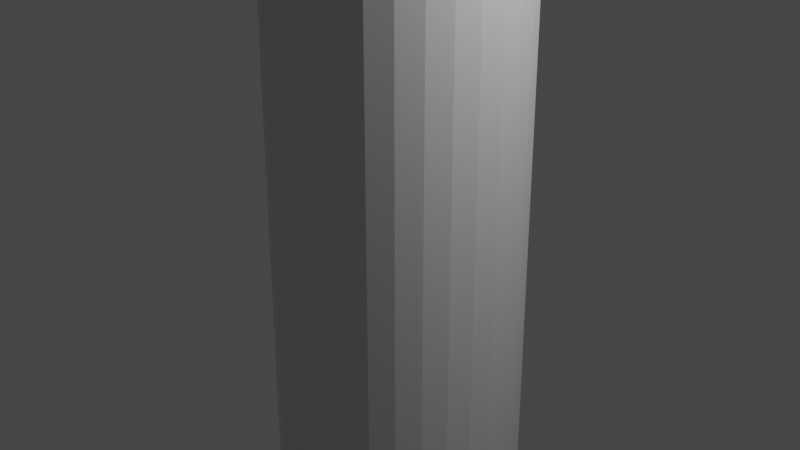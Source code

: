 # Source: Wind_Turbine.blend  (saved by Blender 3.4.6; exported with 4.5.12 LTS)
import bpy
from mathutils import Matrix  # noqa: F401  (used for matrix-valued properties, if any)

bpy.ops.wm.read_factory_settings(use_empty=True)
scene = bpy.context.scene
scene.name = 'Scene'

# ---- collections
col_collection = bpy.data.collections.new('Collection'); scene.collection.children.link(col_collection)

# ---- images (referenced by path relative to the original .blend; pixels are not part of the script)
import os
ASSET_DIR = os.environ.get("B2B_ASSET_DIR", "")  # directory of the original .blend (textures are referenced by path, not embedded)
HERE = os.path.dirname(os.path.abspath(__file__))  # packed textures are extracted next to this script under _unpacked/

def load_image(name, relpath, width, height, colorspace="sRGB"):
    """Load a texture the original file referenced (path relative to the .blend, or extracted next to this script)."""
    p = next((c for c in (os.path.join(HERE, relpath), os.path.join(ASSET_DIR, relpath)) if relpath and os.path.exists(c)), "")
    if p:
        img = bpy.data.images.load(p, check_existing=True)
        img.name = name
    else:  # same state as the original file: an image datablock whose file is absent (Cycles renders it pink)
        img = bpy.data.images.new(name, width, height)
        img.source = "FILE"
        img.filepath = "//" + (relpath or name)
    img.colorspace_settings.name = colorspace
    return img
img_door_8138_jpg = load_image('Door-8138.jpg', 'Door-8138.jpg', 1024, 1024, 'sRGB')

# ---- materials (node trees are filled in below, after node groups)
mat_material_002 = bpy.data.materials.new('Material.002')
mat_material_002.use_transparent_shadow = False
mat_material_002.roughness = 0.4885
mat_material_002.metallic = 0.3646
mat_material_001 = bpy.data.materials.new('Material.001')
mat_material_001.use_transparent_shadow = False

# ---- material node trees
mat_material_002.use_nodes = True; mat_material_002.node_tree.nodes.clear()
_N = mat_material_002.node_tree.nodes; _L = mat_material_002.node_tree.links
n0 = _N.new('ShaderNodeBsdfPrincipled'); n0.name = 'Principled BSDF'; n0.location = (10, 300)
n0.distribution = 'GGX'
n0.subsurface_method = 'RANDOM_WALK_SKIN'
n0.inputs[1].default_value = 0.3845
n0.inputs[2].default_value = 0.558
n0.inputs[3].default_value = 1.45
n0.inputs[13].default_value = 0.433
n0.inputs[27].default_value = (0.0, 0.0, 0.0, 1.0)
n0.inputs[28].default_value = 1.0
n1 = _N.new('ShaderNodeOutputMaterial'); n1.name = 'Material Output'; n1.location = (300, 300)
_L.new(n0.outputs[0], n1.inputs[0])
n1.is_active_output = True
mat_material_001.use_nodes = True; mat_material_001.node_tree.nodes.clear()
_N = mat_material_001.node_tree.nodes; _L = mat_material_001.node_tree.links
n0 = _N.new('ShaderNodeBsdfPrincipled'); n0.name = 'Principled BSDF'; n0.location = (10, 300)
n0.distribution = 'GGX'
n0.subsurface_method = 'RANDOM_WALK_SKIN'
n0.inputs[3].default_value = 1.45
n0.inputs[27].default_value = (0.0, 0.0, 0.0, 1.0)
n0.inputs[28].default_value = 1.0
n1 = _N.new('ShaderNodeOutputMaterial'); n1.name = 'Material Output'; n1.location = (300, 300)
n2 = _N.new('ShaderNodeTexImage'); n2.name = 'Image Texture'; n2.location = (-280, 271)
n2.image = img_door_8138_jpg
_L.new(n0.outputs[0], n1.inputs[0])
_L.new(n2.outputs[0], n0.inputs[0])
n1.is_active_output = True

# ---- world
world_world = bpy.data.worlds.new('World'); scene.world = world_world
world_world.use_nodes = True; world_world.node_tree.nodes.clear()
_N = world_world.node_tree.nodes; _L = world_world.node_tree.links
n0 = _N.new('ShaderNodeOutputWorld'); n0.name = 'World Output'; n0.location = (300, 300)
n1 = _N.new('ShaderNodeBackground'); n1.name = 'Background'; n1.location = (10, 300)
n1.inputs[0].default_value = (0.05088, 0.05088, 0.05088, 1.0)
_L.new(n1.outputs[0], n0.inputs[0])
n0.is_active_output = True
world_world.color = (0.05088, 0.05088, 0.05088)
world_world.use_sun_shadow = False
world_world.sun_shadow_jitter_overblur = 0.0

# ---- cameras
cam_camera = bpy.data.cameras.new('Camera')
cam_camera.clip_end = 100.0
cam_camera.ortho_scale = 7.314

# ---- lights
light_light = bpy.data.lights.new('Light', 'POINT')
light_light.transmission_factor = 0.0
light_light.energy = 1000.0
light_light.shadow_soft_size = 0.1
light_light.shadow_maximum_resolution = 0.006
light_light.use_absolute_resolution = True

# ---- meshes
me_cube_001 = bpy.data.meshes.new('Cube.001')
me_cube_001.from_pydata([(-1.0, -1.0, -1.0), (-1.0, -1.0, 1.0), (-1.0, 1.0, -1.0), (-1.0, 1.0, 1.0), (1.0, -0.3166, -1.0), (1.0, -0.3166, 1.0), (1.0, 0.3166, -1.0), (1.0, 0.3166, 1.0), (-1.0, -1.0, -0.4143), (-1.0, 1.0, -0.4143), (5.697, 0.3166, -0.4143), (5.697, -0.3166, -0.4143), (-1.0, -1.0, 0.7125), (-1.0, 1.0, 0.7125), (3.116, 0.3166, 0.7648), (3.116, -0.3166, 0.7648), (-0.3797, -0.3797, 1.019), (-0.3797, 0.3797, 1.019), (0.3797, 0.1202, 1.019), (0.3797, -0.1202, 1.019), (-0.1122, -0.1122, 1.028), (-0.1122, 0.1122, 1.028), (0.1122, 0.1122, 1.028), (0.1122, -0.1122, 1.028)], [], [(12, 1, 3, 13), (13, 3, 7, 14), (14, 7, 5, 15), (15, 5, 1, 12), (2, 6, 4, 0), (3, 1, 16, 17), (4, 11, 8, 0), (6, 10, 11, 4), (2, 9, 10, 6), (0, 8, 9, 2), (11, 15, 12, 8), (10, 14, 15, 11), (9, 13, 14, 10), (8, 12, 13, 9), (16, 19, 23, 20), (1, 5, 19, 16), (7, 3, 17, 18), (5, 7, 18, 19), (22, 21, 20, 23), (18, 17, 21, 22), (19, 18, 22, 23), (17, 16, 20, 21)])
_uv = me_cube_001.uv_layers.new(name='UVMap')
_uv.uv.foreach_set('vector', [0.5891, 0.0, 0.625, 0.0, 0.625, 0.25, 0.5891, 0.25, 0.5891, 0.25, 0.625, 0.25, 0.625, 0.5, 0.5891, 0.5, 0.5891, 0.5, 0.625, 0.5, 0.625, 0.75, 0.5891, 0.75, 0.5891, 0.75, 0.625, 0.75, 0.625, 1.0, 0.5891, 1.0, 0.125, 0.5, 0.375, 0.5, 0.375, 0.75, 0.125, 0.75, 0.625, 0.25, 0.625, 0.0, 0.625, 0.0, 0.625, 0.25, 0.375, 0.75, 0.4482, 0.75, 0.4482, 1.0, 0.375, 1.0, 0.375, 0.5, 0.4482, 0.5, 0.4482, 0.75, 0.375, 0.75, 0.375, 0.25, 0.4482, 0.25, 0.4482, 0.5, 0.375, 0.5, 0.375, 0.0, 0.4482, 0.0, 0.4482, 0.25, 0.375, 0.25, 0.4482, 0.75, 0.5891, 0.75, 0.5891, 1.0, 0.4482, 1.0, 0.4482, 0.5, 0.5891, 0.5, 0.5891, 0.75, 0.4482, 0.75, 0.4482, 0.25, 0.5891, 0.25, 0.5891, 0.5, 0.4482, 0.5, 0.4482, 0.0, 0.5891, 0.0, 0.5891, 0.25, 0.4482, 0.25, 0.625, 1.0, 0.625, 0.75, 0.625, 0.75, 0.625, 1.0, 0.625, 1.0, 0.625, 0.75, 0.625, 0.75, 0.625, 1.0, 0.625, 0.5, 0.625, 0.25, 0.625, 0.25, 0.625, 0.5, 0.625, 0.75, 0.625, 0.5, 0.625, 0.5, 0.625, 0.75, 0.625, 0.5, 0.875, 0.5, 0.875, 0.75, 0.625, 0.75, 0.625, 0.5, 0.625, 0.25, 0.625, 0.25, 0.625, 0.5, 0.625, 0.75, 0.625, 0.5, 0.625, 0.5, 0.625, 0.75, 0.625, 0.25, 0.625, 0.0, 0.625, 0.0, 0.625, 0.25])
me_cube_001.materials.append(mat_material_002)
me_cube_001.update()
me_cube_002 = bpy.data.meshes.new('Cube.002')
me_cube_002.from_pydata([(-0.45, -0.45, -1.0), (-0.45, -1.0, -0.45), (-1.0, -0.45, -0.45), (-0.45, -0.5573, -0.9894), (-0.45, -0.6605, -0.9581), (-0.45, -0.7556, -0.9073), (-0.45, -0.8389, -0.8389), (-0.5573, -0.45, -0.9894), (-0.5606, -0.562, -0.977), (-0.5608, -0.666, -0.9435), (-0.5598, -0.7559, -0.8937), (-0.5592, -0.8309, -0.8314), (-0.6605, -0.45, -0.9581), (-0.6657, -0.562, -0.9434), (-0.6629, -0.6634, -0.91), (-0.6565, -0.7459, -0.8651), (-0.6528, -0.8115, -0.8116), (-0.7556, -0.45, -0.9073), (-0.7565, -0.5605, -0.8931), (-0.746, -0.6568, -0.8649), (-0.731, -0.731, -0.8302), (-0.723, -0.7876, -0.7876), (-0.7675, -0.7675, -0.7675), (-0.5573, -0.9894, -0.45), (-0.6605, -0.9581, -0.45), (-0.7556, -0.9073, -0.45), (-0.8389, -0.8389, -0.45), (-0.45, -0.9894, -0.5573), (-0.562, -0.977, -0.5606), (-0.666, -0.9435, -0.5608), (-0.7559, -0.8937, -0.5598), (-0.8309, -0.8314, -0.5592), (-0.45, -0.9581, -0.6605), (-0.562, -0.9434, -0.6657), (-0.6634, -0.91, -0.6629), (-0.7459, -0.8651, -0.6565), (-0.8115, -0.8116, -0.6528), (-0.45, -0.9073, -0.7556), (-0.5605, -0.8931, -0.7565), (-0.6568, -0.8649, -0.746), (-0.731, -0.8302, -0.731), (-0.7876, -0.7876, -0.723), (-0.9894, -0.45, -0.5573), (-0.9581, -0.45, -0.6605), (-0.9073, -0.45, -0.7556), (-0.8389, -0.45, -0.8389), (-0.9894, -0.5573, -0.45), (-0.977, -0.5606, -0.562), (-0.9435, -0.5608, -0.666), (-0.8937, -0.5598, -0.7559), (-0.8314, -0.5592, -0.8309), (-0.9581, -0.6605, -0.45), (-0.9434, -0.6657, -0.562), (-0.91, -0.6629, -0.6634), (-0.8651, -0.6565, -0.7459), (-0.8116, -0.6528, -0.8115), (-0.9073, -0.7556, -0.45), (-0.8931, -0.7565, -0.5605), (-0.8649, -0.746, -0.6568), (-0.8302, -0.731, -0.731), (-0.7876, -0.723, -0.7876), (-0.45, -1.0, 0.45), (-0.45, -0.45, 1.0), (-1.0, -0.45, 0.45), (-0.45, -0.9894, 0.5573), (-0.45, -0.9581, 0.6605), (-0.45, -0.9073, 0.7556), (-0.45, -0.8389, 0.8389), (-0.5573, -0.9894, 0.45), (-0.5606, -0.977, 0.562), (-0.5608, -0.9435, 0.666), (-0.5598, -0.8937, 0.7559), (-0.5592, -0.8314, 0.8309), (-0.6605, -0.9581, 0.45), (-0.6657, -0.9434, 0.562), (-0.6629, -0.91, 0.6634), (-0.6565, -0.8651, 0.7459), (-0.6528, -0.8116, 0.8115), (-0.7556, -0.9073, 0.45), (-0.7565, -0.8931, 0.5605), (-0.746, -0.8649, 0.6568), (-0.731, -0.8302, 0.731), (-0.723, -0.7876, 0.7876), (-0.7675, -0.7675, 0.7675), (-0.5573, -0.45, 0.9894), (-0.6605, -0.45, 0.9581), (-0.7556, -0.45, 0.9073), (-0.8389, -0.45, 0.8389), (-0.45, -0.5573, 0.9894), (-0.562, -0.5606, 0.977), (-0.666, -0.5608, 0.9435), (-0.7559, -0.5598, 0.8937), (-0.8309, -0.5592, 0.8314), (-0.45, -0.6605, 0.9581), (-0.562, -0.6657, 0.9434), (-0.6634, -0.6629, 0.91), (-0.7459, -0.6565, 0.8651), (-0.8115, -0.6528, 0.8116), (-0.45, -0.7556, 0.9073), (-0.5605, -0.7565, 0.8931), (-0.6568, -0.746, 0.8649), (-0.731, -0.731, 0.8302), (-0.7876, -0.723, 0.7876), (-0.9894, -0.5573, 0.45), (-0.9581, -0.6605, 0.45), (-0.9073, -0.7556, 0.45), (-0.8389, -0.8389, 0.45), (-0.9894, -0.45, 0.5573), (-0.977, -0.562, 0.5606), (-0.9435, -0.666, 0.5608), (-0.8937, -0.7559, 0.5598), (-0.8314, -0.8309, 0.5592), (-0.9581, -0.45, 0.6605), (-0.9434, -0.562, 0.6657), (-0.91, -0.6634, 0.6629), (-0.8651, -0.7459, 0.6565), (-0.8116, -0.8115, 0.6528), (-0.9073, -0.45, 0.7556), (-0.8931, -0.5605, 0.7565), (-0.8649, -0.6568, 0.746), (-0.8302, -0.731, 0.731), (-0.7876, -0.7876, 0.723), (-0.45, 0.45, -1.0), (-1.0, 0.45, -0.45), (-0.45, 1.0, -0.45), (-0.5573, 0.45, -0.9894), (-0.6605, 0.45, -0.9581), (-0.7556, 0.45, -0.9073), (-0.8389, 0.45, -0.8389), (-0.45, 0.5573, -0.9894), (-0.562, 0.5606, -0.977), (-0.666, 0.5608, -0.9435), (-0.7559, 0.5598, -0.8937), (-0.8309, 0.5592, -0.8314), (-0.45, 0.6605, -0.9581), (-0.562, 0.6657, -0.9434), (-0.6634, 0.6629, -0.91), (-0.7459, 0.6565, -0.8651), (-0.8115, 0.6528, -0.8116), (-0.45, 0.7556, -0.9073), (-0.5605, 0.7565, -0.8931), (-0.6568, 0.746, -0.8649), (-0.731, 0.731, -0.8302), (-0.7876, 0.723, -0.7876), (-0.7675, 0.7675, -0.7675), (-0.9894, 0.5573, -0.45), (-0.9581, 0.6605, -0.45), (-0.9073, 0.7556, -0.45), (-0.8389, 0.8389, -0.45), (-0.9894, 0.45, -0.5573), (-0.977, 0.562, -0.5606), (-0.9435, 0.666, -0.5608), (-0.8937, 0.7559, -0.5598), (-0.8314, 0.8309, -0.5592), (-0.9581, 0.45, -0.6605), (-0.9434, 0.562, -0.6657), (-0.91, 0.6634, -0.6629), (-0.8651, 0.7459, -0.6565), (-0.8116, 0.8115, -0.6528), (-0.9073, 0.45, -0.7556), (-0.8931, 0.5605, -0.7565), (-0.8649, 0.6568, -0.746), (-0.8302, 0.731, -0.731), (-0.7876, 0.7876, -0.723), (-0.45, 0.9894, -0.5573), (-0.45, 0.9581, -0.6605), (-0.45, 0.9073, -0.7556), (-0.45, 0.8389, -0.8389), (-0.5573, 0.9894, -0.45), (-0.5606, 0.977, -0.562), (-0.5608, 0.9435, -0.666), (-0.5598, 0.8937, -0.7559), (-0.5592, 0.8314, -0.8309), (-0.6605, 0.9581, -0.45), (-0.6657, 0.9434, -0.562), (-0.6629, 0.91, -0.6634), (-0.6565, 0.8651, -0.7459), (-0.6528, 0.8116, -0.8115), (-0.7556, 0.9073, -0.45), (-0.7565, 0.8931, -0.5605), (-0.746, 0.8649, -0.6568), (-0.731, 0.8302, -0.731), (-0.723, 0.7876, -0.7876), (-0.45, 0.45, 1.0), (-0.45, 1.0, 0.45), (-1.0, 0.45, 0.45), (-0.45, 0.5573, 0.9894), (-0.45, 0.6605, 0.9581), (-0.45, 0.7556, 0.9073), (-0.45, 0.8389, 0.8389), (-0.5573, 0.45, 0.9894), (-0.5606, 0.562, 0.977), (-0.5608, 0.666, 0.9435), (-0.5598, 0.7559, 0.8937), (-0.5592, 0.8309, 0.8314), (-0.6605, 0.45, 0.9581), (-0.6657, 0.562, 0.9434), (-0.6629, 0.6634, 0.91), (-0.6565, 0.7459, 0.8651), (-0.6528, 0.8115, 0.8116), (-0.7556, 0.45, 0.9073), (-0.7565, 0.5605, 0.8931), (-0.746, 0.6568, 0.8649), (-0.731, 0.731, 0.8302), (-0.723, 0.7876, 0.7876), (-0.7675, 0.7675, 0.7675), (-0.5573, 0.9894, 0.45), (-0.6605, 0.9581, 0.45), (-0.7556, 0.9073, 0.45), (-0.8389, 0.8389, 0.45), (-0.45, 0.9894, 0.5573), (-0.562, 0.977, 0.5606), (-0.666, 0.9435, 0.5608), (-0.7559, 0.8937, 0.5598), (-0.8309, 0.8314, 0.5592), (-0.45, 0.9581, 0.6605), (-0.562, 0.9434, 0.6657), (-0.6634, 0.91, 0.6629), (-0.7459, 0.8651, 0.6565), (-0.8115, 0.8116, 0.6528), (-0.45, 0.9073, 0.7556), (-0.5605, 0.8931, 0.7565), (-0.6568, 0.8649, 0.746), (-0.731, 0.8302, 0.731), (-0.7876, 0.7876, 0.723), (-0.9894, 0.45, 0.5573), (-0.9581, 0.45, 0.6605), (-0.9073, 0.45, 0.7556), (-0.8389, 0.45, 0.8389), (-0.9894, 0.5573, 0.45), (-0.977, 0.5606, 0.562), (-0.9435, 0.5608, 0.666), (-0.8937, 0.5598, 0.7559), (-0.8314, 0.5592, 0.8309), (-0.9581, 0.6605, 0.45), (-0.9434, 0.6657, 0.562), (-0.91, 0.6629, 0.6634), (-0.8651, 0.6565, 0.7459), (-0.8116, 0.6528, 0.8115), (-0.9073, 0.7556, 0.45), (-0.8931, 0.7565, 0.5605), (-0.8649, 0.746, 0.6568), (-0.8302, 0.731, 0.731), (-0.7876, 0.723, 0.7876), (0.45, -0.45, -1.0), (1.0, -0.45, -0.45), (0.45, -1.0, -0.45), (0.5573, -0.45, -0.9894), (0.6605, -0.45, -0.9581), (0.7556, -0.45, -0.9073), (0.8389, -0.45, -0.8389), (0.45, -0.5573, -0.9894), (0.562, -0.5606, -0.977), (0.666, -0.5608, -0.9435), (0.7559, -0.5598, -0.8937), (0.8309, -0.5592, -0.8314), (0.45, -0.6605, -0.9581), (0.562, -0.6657, -0.9434), (0.6634, -0.6629, -0.91), (0.7459, -0.6565, -0.8651), (0.8115, -0.6528, -0.8116), (0.45, -0.7556, -0.9073), (0.5605, -0.7565, -0.8931), (0.6568, -0.746, -0.8649), (0.731, -0.731, -0.8302), (0.7876, -0.723, -0.7876), (0.7675, -0.7675, -0.7675), (0.9894, -0.5573, -0.45), (0.9581, -0.6605, -0.45), (0.9073, -0.7556, -0.45), (0.8389, -0.8389, -0.45), (0.9894, -0.45, -0.5573), (0.977, -0.562, -0.5606), (0.9435, -0.666, -0.5608), (0.8937, -0.7559, -0.5598), (0.8314, -0.8309, -0.5592), (0.9581, -0.45, -0.6605), (0.9434, -0.562, -0.6657), (0.91, -0.6634, -0.6629), (0.8651, -0.7459, -0.6565), (0.8116, -0.8115, -0.6528), (0.9073, -0.45, -0.7556), (0.8931, -0.5605, -0.7565), (0.8649, -0.6568, -0.746), (0.8302, -0.731, -0.731), (0.7876, -0.7876, -0.723), (0.45, -0.9894, -0.5573), (0.45, -0.9581, -0.6605), (0.45, -0.9073, -0.7556), (0.45, -0.8389, -0.8389), (0.5573, -0.9894, -0.45), (0.5606, -0.977, -0.562), (0.5608, -0.9435, -0.666), (0.5598, -0.8937, -0.7559), (0.5592, -0.8314, -0.8309), (0.6605, -0.9581, -0.45), (0.6657, -0.9434, -0.562), (0.6629, -0.91, -0.6634), (0.6565, -0.8651, -0.7459), (0.6528, -0.8116, -0.8115), (0.7556, -0.9073, -0.45), (0.7565, -0.8931, -0.5605), (0.746, -0.8649, -0.6568), (0.731, -0.8302, -0.731), (0.723, -0.7876, -0.7876), (0.45, -0.45, 1.0), (0.45, -1.0, 0.45), (1.0, -0.45, 0.45), (0.45, -0.5573, 0.9894), (0.45, -0.6605, 0.9581), (0.45, -0.7556, 0.9073), (0.45, -0.8389, 0.8389), (0.5573, -0.45, 0.9894), (0.5606, -0.562, 0.977), (0.5608, -0.666, 0.9435), (0.5598, -0.7559, 0.8937), (0.5592, -0.8309, 0.8314), (0.6605, -0.45, 0.9581), (0.6657, -0.562, 0.9434), (0.6629, -0.6634, 0.91), (0.6565, -0.7459, 0.8651), (0.6528, -0.8115, 0.8116), (0.7556, -0.45, 0.9073), (0.7565, -0.5605, 0.8931), (0.746, -0.6568, 0.8649), (0.731, -0.731, 0.8302), (0.723, -0.7876, 0.7876), (0.7675, -0.7675, 0.7675), (0.5573, -0.9894, 0.45), (0.6605, -0.9581, 0.45), (0.7556, -0.9073, 0.45), (0.8389, -0.8389, 0.45), (0.45, -0.9894, 0.5573), (0.562, -0.977, 0.5606), (0.666, -0.9435, 0.5608), (0.7559, -0.8937, 0.5598), (0.8309, -0.8314, 0.5592), (0.45, -0.9581, 0.6605), (0.562, -0.9434, 0.6657), (0.6634, -0.91, 0.6629), (0.7459, -0.8651, 0.6565), (0.8115, -0.8116, 0.6528), (0.45, -0.9073, 0.7556), (0.5605, -0.8931, 0.7565), (0.6568, -0.8649, 0.746), (0.731, -0.8302, 0.731), (0.7876, -0.7876, 0.723), (0.9894, -0.45, 0.5573), (0.9581, -0.45, 0.6605), (0.9073, -0.45, 0.7556), (0.8389, -0.45, 0.8389), (0.9894, -0.5573, 0.45), (0.977, -0.5606, 0.562), (0.9435, -0.5608, 0.666), (0.8937, -0.5598, 0.7559), (0.8314, -0.5592, 0.8309), (0.9581, -0.6605, 0.45), (0.9434, -0.6657, 0.562), (0.91, -0.6629, 0.6634), (0.8651, -0.6565, 0.7459), (0.8116, -0.6528, 0.8115), (0.9073, -0.7556, 0.45), (0.8931, -0.7565, 0.5605), (0.8649, -0.746, 0.6568), (0.8302, -0.731, 0.731), (0.7876, -0.723, 0.7876), (0.45, 0.45, -1.0), (0.45, 1.0, -0.45), (1.0, 0.45, -0.45), (0.45, 0.5573, -0.9894), (0.45, 0.6605, -0.9581), (0.45, 0.7556, -0.9073), (0.45, 0.8389, -0.8389), (0.5573, 0.45, -0.9894), (0.5606, 0.562, -0.977), (0.5608, 0.666, -0.9435), (0.5598, 0.7559, -0.8937), (0.5592, 0.8309, -0.8314), (0.6605, 0.45, -0.9581), (0.6657, 0.562, -0.9434), (0.6629, 0.6634, -0.91), (0.6565, 0.7459, -0.8651), (0.6528, 0.8115, -0.8116), (0.7556, 0.45, -0.9073), (0.7565, 0.5605, -0.8931), (0.746, 0.6568, -0.8649), (0.731, 0.731, -0.8302), (0.723, 0.7876, -0.7876), (0.7675, 0.7675, -0.7675), (0.5573, 0.9894, -0.45), (0.6605, 0.9581, -0.45), (0.7556, 0.9073, -0.45), (0.8389, 0.8389, -0.45), (0.45, 0.9894, -0.5573), (0.562, 0.977, -0.5606), (0.666, 0.9435, -0.5608), (0.7559, 0.8937, -0.5598), (0.8309, 0.8314, -0.5592), (0.45, 0.9581, -0.6605), (0.562, 0.9434, -0.6657), (0.6634, 0.91, -0.6629), (0.7459, 0.8651, -0.6565), (0.8115, 0.8116, -0.6528), (0.45, 0.9073, -0.7556), (0.5605, 0.8931, -0.7565), (0.6568, 0.8649, -0.746), (0.731, 0.8302, -0.731), (0.7876, 0.7876, -0.723), (0.9894, 0.45, -0.5573), (0.9581, 0.45, -0.6605), (0.9073, 0.45, -0.7556), (0.8389, 0.45, -0.8389), (0.9894, 0.5573, -0.45), (0.977, 0.5606, -0.562), (0.9435, 0.5608, -0.666), (0.8937, 0.5598, -0.7559), (0.8314, 0.5592, -0.8309), (0.9581, 0.6605, -0.45), (0.9434, 0.6657, -0.562), (0.91, 0.6629, -0.6634), (0.8651, 0.6565, -0.7459), (0.8116, 0.6528, -0.8115), (0.9073, 0.7556, -0.45), (0.8931, 0.7565, -0.5605), (0.8649, 0.746, -0.6568), (0.8302, 0.731, -0.731), (0.7876, 0.723, -0.7876), (0.45, 0.45, 1.0), (1.0, 0.45, 0.45), (0.45, 1.0, 0.45), (0.5573, 0.45, 0.9894), (0.6605, 0.45, 0.9581), (0.7556, 0.45, 0.9073), (0.8389, 0.45, 0.8389), (0.45, 0.5573, 0.9894), (0.562, 0.5606, 0.977), (0.666, 0.5608, 0.9435), (0.7559, 0.5598, 0.8937), (0.8309, 0.5592, 0.8314), (0.45, 0.6605, 0.9581), (0.562, 0.6657, 0.9434), (0.6634, 0.6629, 0.91), (0.7459, 0.6565, 0.8651), (0.8115, 0.6528, 0.8116), (0.45, 0.7556, 0.9073), (0.5605, 0.7565, 0.8931), (0.6568, 0.746, 0.8649), (0.731, 0.731, 0.8302), (0.7876, 0.723, 0.7876), (0.7675, 0.7675, 0.7675), (0.9894, 0.5573, 0.45), (0.9581, 0.6605, 0.45), (0.9073, 0.7556, 0.45), (0.8389, 0.8389, 0.45), (0.9894, 0.45, 0.5573), (0.977, 0.562, 0.5606), (0.9435, 0.666, 0.5608), (0.8937, 0.7559, 0.5598), (0.8314, 0.8309, 0.5592), (0.9581, 0.45, 0.6605), (0.9434, 0.562, 0.6657), (0.91, 0.6634, 0.6629), (0.8651, 0.7459, 0.6565), (0.8116, 0.8115, 0.6528), (0.9073, 0.45, 0.7556), (0.8931, 0.5605, 0.7565), (0.8649, 0.6568, 0.746), (0.8302, 0.731, 0.731), (0.7876, 0.7876, 0.723), (0.45, 0.9894, 0.5573), (0.45, 0.9581, 0.6605), (0.45, 0.9073, 0.7556), (0.45, 0.8389, 0.8389), (0.5573, 0.9894, 0.45), (0.5606, 0.977, 0.562), (0.5608, 0.9435, 0.666), (0.5598, 0.8937, 0.7559), (0.5592, 0.8314, 0.8309), (0.6605, 0.9581, 0.45), (0.6657, 0.9434, 0.562), (0.6629, 0.91, 0.6634), (0.6565, 0.8651, 0.7459), (0.6528, 0.8116, 0.8115), (0.7556, 0.9073, 0.45), (0.7565, 0.8931, 0.5605), (0.746, 0.8649, 0.6568), (0.731, 0.8302, 0.731), (0.723, 0.7876, 0.7876), (-0.001389, -0.2039, -68.49), (-0.001389, -0.329, -0.9941), (0.1693, -0.2095, -68.49), (0.09609, -0.3322, -0.9941), (0.3335, -0.2261, -68.49), (0.1898, -0.3417, -0.9941), (0.4847, -0.253, -68.49), (0.2762, -0.3571, -0.9941), (0.6173, -0.2893, -68.49), (0.3519, -0.3778, -0.9941), (0.7261, -0.3335, -68.49), (0.4141, -0.403, -0.9941), (0.807, -0.3839, -68.49), (0.4602, -0.4318, -0.9941), (0.8568, -0.4386, -68.49), (0.4887, -0.4631, -0.9941), (0.8736, -0.4955, -68.49), (0.4983, -0.4955, -0.9941), (0.8568, -0.5524, -68.49), (0.4887, -0.528, -0.9941), (0.807, -0.6072, -68.49), (0.4602, -0.5593, -0.9941), (0.7261, -0.6576, -68.49), (0.4141, -0.5881, -0.9941), (0.6173, -0.7018, -68.49), (0.3519, -0.6133, -0.9941), (0.4847, -0.7381, -68.49), (0.2762, -0.634, -0.9941), (0.3335, -0.765, -68.49), (0.1898, -0.6494, -0.9941), (0.1693, -0.7816, -68.49), (0.09609, -0.6589, -0.9941), (-0.001389, -0.7872, -68.49), (-0.001389, -0.6621, -0.9941), (-0.1721, -0.7816, -68.49), (-0.09886, -0.6589, -0.9941), (-0.3362, -0.765, -68.49), (-0.1926, -0.6494, -0.9941), (-0.4875, -0.7381, -68.49), (-0.279, -0.634, -0.9941), (-0.6201, -0.7018, -68.49), (-0.3547, -0.6133, -0.9941), (-0.7289, -0.6576, -68.49), (-0.4168, -0.5881, -0.9941), (-0.8098, -0.6072, -68.49), (-0.463, -0.5593, -0.9941), (-0.8596, -0.5524, -68.49), (-0.4914, -0.528, -0.9941), (-0.8764, -0.4955, -68.49), (-0.501, -0.4955, -0.9941), (-0.8596, -0.4386, -68.49), (-0.4914, -0.4631, -0.9941), (-0.8098, -0.3839, -68.49), (-0.463, -0.4318, -0.9941), (-0.7289, -0.3335, -68.49), (-0.4168, -0.403, -0.9941), (-0.6201, -0.2893, -68.49), (-0.3547, -0.3778, -0.9941), (-0.4875, -0.253, -68.49), (-0.279, -0.3571, -0.9941), (-0.3362, -0.2261, -68.49), (-0.1926, -0.3417, -0.9941), (-0.1721, -0.2095, -68.49), (-0.09886, -0.3322, -0.9941), (-0.001389, -0.3104, -17.28), (0.107, -0.314, -17.28), (0.2112, -0.3245, -17.28), (0.3072, -0.3416, -17.28), (0.3914, -0.3646, -17.28), (0.4605, -0.3927, -17.28), (0.5118, -0.4247, -17.28), (0.5434, -0.4594, -17.28), (0.5541, -0.4955, -17.28), (0.5434, -0.5317, -17.28), (0.5118, -0.5664, -17.28), (0.4605, -0.5984, -17.28), (0.3914, -0.6265, -17.28), (0.3072, -0.6495, -17.28), (0.2112, -0.6666, -17.28), (0.107, -0.6771, -17.28), (-0.001389, -0.6807, -17.28), (-0.1098, -0.6771, -17.28), (-0.214, -0.6666, -17.28), (-0.31, -0.6495, -17.28), (-0.3942, -0.6265, -17.28), (-0.4632, -0.5984, -17.28), (-0.5146, -0.5664, -17.28), (-0.5462, -0.5317, -17.28), (-0.5568, -0.4955, -17.28), (-0.5462, -0.4594, -17.28), (-0.5146, -0.4247, -17.28), (-0.4632, -0.3927, -17.28), (-0.3942, -0.3646, -17.28), (-0.31, -0.3416, -17.28), (-0.214, -0.3245, -17.28), (-0.1098, -0.314, -17.28), (-0.1919, -0.7962, -68.49), (-0.1919, -0.7962, -67.54), (-0.1919, -0.6692, -68.49), (-0.1919, -0.6692, -67.54), (0.1891, -0.7962, -68.49), (0.1891, -0.7962, -67.54), (0.1891, -0.6692, -68.49), (0.1891, -0.6692, -67.54), (0.8648, -0.6244, -68.48), (0.8648, -0.6244, -67.67), (0.8648, -0.2927, -68.48), (0.8648, -0.2927, -67.67), (1.246, -0.6244, -68.48), (1.246, -0.6244, -67.67), (1.246, -0.2927, -68.48), (1.246, -0.2927, -67.67)], [], [(246, 306, 61, 1), (368, 428, 307, 245), (427, 183, 62, 305), (2, 63, 185, 123), (124, 184, 429, 367), (0, 3, 8, 7), (3, 4, 9, 8), (4, 5, 10, 9), (5, 6, 11, 10), (7, 8, 13, 12), (8, 9, 14, 13), (9, 10, 15, 14), (10, 11, 16, 15), (12, 13, 18, 17), (13, 14, 19, 18), (14, 15, 20, 19), (15, 16, 21, 20), (17, 18, 50, 45), (18, 19, 55, 50), (19, 20, 60, 55), (20, 21, 22, 60), (1, 23, 28, 27), (23, 24, 29, 28), (24, 25, 30, 29), (25, 26, 31, 30), (27, 28, 33, 32), (28, 29, 34, 33), (29, 30, 35, 34), (30, 31, 36, 35), (32, 33, 38, 37), (33, 34, 39, 38), (34, 35, 40, 39), (35, 36, 41, 40), (37, 38, 11, 6), (38, 39, 16, 11), (39, 40, 21, 16), (40, 41, 22, 21), (2, 42, 47, 46), (42, 43, 48, 47), (43, 44, 49, 48), (44, 45, 50, 49), (46, 47, 52, 51), (47, 48, 53, 52), (48, 49, 54, 53), (49, 50, 55, 54), (51, 52, 57, 56), (52, 53, 58, 57), (53, 54, 59, 58), (54, 55, 60, 59), (56, 57, 31, 26), (57, 58, 36, 31), (58, 59, 41, 36), (59, 60, 22, 41), (61, 64, 69, 68), (64, 65, 70, 69), (65, 66, 71, 70), (66, 67, 72, 71), (68, 69, 74, 73), (69, 70, 75, 74), (70, 71, 76, 75), (71, 72, 77, 76), (73, 74, 79, 78), (74, 75, 80, 79), (75, 76, 81, 80), (76, 77, 82, 81), (78, 79, 111, 106), (79, 80, 116, 111), (80, 81, 121, 116), (81, 82, 83, 121), (62, 84, 89, 88), (84, 85, 90, 89), (85, 86, 91, 90), (86, 87, 92, 91), (88, 89, 94, 93), (89, 90, 95, 94), (90, 91, 96, 95), (91, 92, 97, 96), (93, 94, 99, 98), (94, 95, 100, 99), (95, 96, 101, 100), (96, 97, 102, 101), (98, 99, 72, 67), (99, 100, 77, 72), (100, 101, 82, 77), (101, 102, 83, 82), (63, 103, 108, 107), (103, 104, 109, 108), (104, 105, 110, 109), (105, 106, 111, 110), (107, 108, 113, 112), (108, 109, 114, 113), (109, 110, 115, 114), (110, 111, 116, 115), (112, 113, 118, 117), (113, 114, 119, 118), (114, 115, 120, 119), (115, 116, 121, 120), (117, 118, 92, 87), (118, 119, 97, 92), (119, 120, 102, 97), (120, 121, 83, 102), (122, 125, 130, 129), (125, 126, 131, 130), (126, 127, 132, 131), (127, 128, 133, 132), (129, 130, 135, 134), (130, 131, 136, 135), (131, 132, 137, 136), (132, 133, 138, 137), (134, 135, 140, 139), (135, 136, 141, 140), (136, 137, 142, 141), (137, 138, 143, 142), (139, 140, 172, 167), (140, 141, 177, 172), (141, 142, 182, 177), (142, 143, 144, 182), (123, 145, 150, 149), (145, 146, 151, 150), (146, 147, 152, 151), (147, 148, 153, 152), (149, 150, 155, 154), (150, 151, 156, 155), (151, 152, 157, 156), (152, 153, 158, 157), (154, 155, 160, 159), (155, 156, 161, 160), (156, 157, 162, 161), (157, 158, 163, 162), (159, 160, 133, 128), (160, 161, 138, 133), (161, 162, 143, 138), (162, 163, 144, 143), (124, 164, 169, 168), (164, 165, 170, 169), (165, 166, 171, 170), (166, 167, 172, 171), (168, 169, 174, 173), (169, 170, 175, 174), (170, 171, 176, 175), (171, 172, 177, 176), (173, 174, 179, 178), (174, 175, 180, 179), (175, 176, 181, 180), (176, 177, 182, 181), (178, 179, 153, 148), (179, 180, 158, 153), (180, 181, 163, 158), (181, 182, 144, 163), (183, 186, 191, 190), (186, 187, 192, 191), (187, 188, 193, 192), (188, 189, 194, 193), (190, 191, 196, 195), (191, 192, 197, 196), (192, 193, 198, 197), (193, 194, 199, 198), (195, 196, 201, 200), (196, 197, 202, 201), (197, 198, 203, 202), (198, 199, 204, 203), (200, 201, 233, 228), (201, 202, 238, 233), (202, 203, 243, 238), (203, 204, 205, 243), (184, 206, 211, 210), (206, 207, 212, 211), (207, 208, 213, 212), (208, 209, 214, 213), (210, 211, 216, 215), (211, 212, 217, 216), (212, 213, 218, 217), (213, 214, 219, 218), (215, 216, 221, 220), (216, 217, 222, 221), (217, 218, 223, 222), (218, 219, 224, 223), (220, 221, 194, 189), (221, 222, 199, 194), (222, 223, 204, 199), (223, 224, 205, 204), (185, 225, 230, 229), (225, 226, 231, 230), (226, 227, 232, 231), (227, 228, 233, 232), (229, 230, 235, 234), (230, 231, 236, 235), (231, 232, 237, 236), (232, 233, 238, 237), (234, 235, 240, 239), (235, 236, 241, 240), (236, 237, 242, 241), (237, 238, 243, 242), (239, 240, 214, 209), (240, 241, 219, 214), (241, 242, 224, 219), (242, 243, 205, 224), (244, 247, 252, 251), (247, 248, 253, 252), (248, 249, 254, 253), (249, 250, 255, 254), (251, 252, 257, 256), (252, 253, 258, 257), (253, 254, 259, 258), (254, 255, 260, 259), (256, 257, 262, 261), (257, 258, 263, 262), (258, 259, 264, 263), (259, 260, 265, 264), (261, 262, 294, 289), (262, 263, 299, 294), (263, 264, 304, 299), (264, 265, 266, 304), (245, 267, 272, 271), (267, 268, 273, 272), (268, 269, 274, 273), (269, 270, 275, 274), (271, 272, 277, 276), (272, 273, 278, 277), (273, 274, 279, 278), (274, 275, 280, 279), (276, 277, 282, 281), (277, 278, 283, 282), (278, 279, 284, 283), (279, 280, 285, 284), (281, 282, 255, 250), (282, 283, 260, 255), (283, 284, 265, 260), (284, 285, 266, 265), (246, 286, 291, 290), (286, 287, 292, 291), (287, 288, 293, 292), (288, 289, 294, 293), (290, 291, 296, 295), (291, 292, 297, 296), (292, 293, 298, 297), (293, 294, 299, 298), (295, 296, 301, 300), (296, 297, 302, 301), (297, 298, 303, 302), (298, 299, 304, 303), (300, 301, 275, 270), (301, 302, 280, 275), (302, 303, 285, 280), (303, 304, 266, 285), (305, 308, 313, 312), (308, 309, 314, 313), (309, 310, 315, 314), (310, 311, 316, 315), (312, 313, 318, 317), (313, 314, 319, 318), (314, 315, 320, 319), (315, 316, 321, 320), (317, 318, 323, 322), (318, 319, 324, 323), (319, 320, 325, 324), (320, 321, 326, 325), (322, 323, 355, 350), (323, 324, 360, 355), (324, 325, 365, 360), (325, 326, 327, 365), (306, 328, 333, 332), (328, 329, 334, 333), (329, 330, 335, 334), (330, 331, 336, 335), (332, 333, 338, 337), (333, 334, 339, 338), (334, 335, 340, 339), (335, 336, 341, 340), (337, 338, 343, 342), (338, 339, 344, 343), (339, 340, 345, 344), (340, 341, 346, 345), (342, 343, 316, 311), (343, 344, 321, 316), (344, 345, 326, 321), (345, 346, 327, 326), (307, 347, 352, 351), (347, 348, 353, 352), (348, 349, 354, 353), (349, 350, 355, 354), (351, 352, 357, 356), (352, 353, 358, 357), (353, 354, 359, 358), (354, 355, 360, 359), (356, 357, 362, 361), (357, 358, 363, 362), (358, 359, 364, 363), (359, 360, 365, 364), (361, 362, 336, 331), (362, 363, 341, 336), (363, 364, 346, 341), (364, 365, 327, 346), (366, 369, 374, 373), (369, 370, 375, 374), (370, 371, 376, 375), (371, 372, 377, 376), (373, 374, 379, 378), (374, 375, 380, 379), (375, 376, 381, 380), (376, 377, 382, 381), (378, 379, 384, 383), (379, 380, 385, 384), (380, 381, 386, 385), (381, 382, 387, 386), (383, 384, 416, 411), (384, 385, 421, 416), (385, 386, 426, 421), (386, 387, 388, 426), (367, 389, 394, 393), (389, 390, 395, 394), (390, 391, 396, 395), (391, 392, 397, 396), (393, 394, 399, 398), (394, 395, 400, 399), (395, 396, 401, 400), (396, 397, 402, 401), (398, 399, 404, 403), (399, 400, 405, 404), (400, 401, 406, 405), (401, 402, 407, 406), (403, 404, 377, 372), (404, 405, 382, 377), (405, 406, 387, 382), (406, 407, 388, 387), (368, 408, 413, 412), (408, 409, 414, 413), (409, 410, 415, 414), (410, 411, 416, 415), (412, 413, 418, 417), (413, 414, 419, 418), (414, 415, 420, 419), (415, 416, 421, 420), (417, 418, 423, 422), (418, 419, 424, 423), (419, 420, 425, 424), (420, 421, 426, 425), (422, 423, 397, 392), (423, 424, 402, 397), (424, 425, 407, 402), (425, 426, 388, 407), (427, 430, 435, 434), (430, 431, 436, 435), (431, 432, 437, 436), (432, 433, 438, 437), (434, 435, 440, 439), (435, 436, 441, 440), (436, 437, 442, 441), (437, 438, 443, 442), (439, 440, 445, 444), (440, 441, 446, 445), (441, 442, 447, 446), (442, 443, 448, 447), (444, 445, 477, 472), (445, 446, 482, 477), (446, 447, 487, 482), (447, 448, 449, 487), (428, 450, 455, 454), (450, 451, 456, 455), (451, 452, 457, 456), (452, 453, 458, 457), (454, 455, 460, 459), (455, 456, 461, 460), (456, 457, 462, 461), (457, 458, 463, 462), (459, 460, 465, 464), (460, 461, 466, 465), (461, 462, 467, 466), (462, 463, 468, 467), (464, 465, 438, 433), (465, 466, 443, 438), (466, 467, 448, 443), (467, 468, 449, 448), (429, 469, 474, 473), (469, 470, 475, 474), (470, 471, 476, 475), (471, 472, 477, 476), (473, 474, 479, 478), (474, 475, 480, 479), (475, 476, 481, 480), (476, 477, 482, 481), (478, 479, 484, 483), (479, 480, 485, 484), (480, 481, 486, 485), (481, 482, 487, 486), (483, 484, 458, 453), (484, 485, 463, 458), (485, 486, 468, 463), (486, 487, 449, 468), (122, 0, 7, 125), (125, 7, 12, 126), (126, 12, 17, 127), (127, 17, 45, 128), (128, 45, 44, 159), (159, 44, 43, 154), (154, 43, 42, 149), (149, 42, 2, 123), (1, 61, 68, 23), (23, 68, 73, 24), (24, 73, 78, 25), (25, 78, 106, 26), (26, 106, 105, 56), (56, 105, 104, 51), (51, 104, 103, 46), (46, 103, 63, 2), (62, 183, 190, 84), (84, 190, 195, 85), (85, 195, 200, 86), (86, 200, 228, 87), (87, 228, 227, 117), (117, 227, 226, 112), (112, 226, 225, 107), (107, 225, 185, 63), (184, 124, 168, 206), (206, 168, 173, 207), (207, 173, 178, 208), (208, 178, 148, 209), (209, 148, 147, 239), (239, 147, 146, 234), (234, 146, 145, 229), (229, 145, 123, 185), (366, 122, 129, 369), (369, 129, 134, 370), (370, 134, 139, 371), (371, 139, 167, 372), (372, 167, 166, 403), (403, 166, 165, 398), (398, 165, 164, 393), (393, 164, 124, 367), (183, 427, 434, 186), (186, 434, 439, 187), (187, 439, 444, 188), (188, 444, 472, 189), (189, 472, 471, 220), (220, 471, 470, 215), (215, 470, 469, 210), (210, 469, 429, 184), (428, 368, 412, 450), (450, 412, 417, 451), (451, 417, 422, 452), (452, 422, 392, 453), (453, 392, 391, 483), (483, 391, 390, 478), (478, 390, 389, 473), (473, 389, 367, 429), (244, 366, 373, 247), (247, 373, 378, 248), (248, 378, 383, 249), (249, 383, 411, 250), (250, 411, 410, 281), (281, 410, 409, 276), (276, 409, 408, 271), (271, 408, 368, 245), (427, 305, 312, 430), (430, 312, 317, 431), (431, 317, 322, 432), (432, 322, 350, 433), (433, 350, 349, 464), (464, 349, 348, 459), (459, 348, 347, 454), (454, 347, 307, 428), (306, 246, 290, 328), (328, 290, 295, 329), (329, 295, 300, 330), (330, 300, 270, 331), (331, 270, 269, 361), (361, 269, 268, 356), (356, 268, 267, 351), (351, 267, 245, 307), (0, 244, 251, 3), (3, 251, 256, 4), (4, 256, 261, 5), (5, 261, 289, 6), (6, 289, 288, 37), (37, 288, 287, 32), (32, 287, 286, 27), (27, 286, 246, 1), (305, 62, 88, 308), (308, 88, 93, 309), (309, 93, 98, 310), (310, 98, 67, 311), (311, 67, 66, 342), (342, 66, 65, 337), (337, 65, 64, 332), (332, 64, 61, 306), (122, 366, 244, 0), (552, 489, 491, 553), (553, 491, 493, 554), (554, 493, 495, 555), (555, 495, 497, 556), (556, 497, 499, 557), (557, 499, 501, 558), (558, 501, 503, 559), (559, 503, 505, 560), (560, 505, 507, 561), (561, 507, 509, 562), (562, 509, 511, 563), (563, 511, 513, 564), (564, 513, 515, 565), (565, 515, 517, 566), (566, 517, 519, 567), (567, 519, 521, 568), (568, 521, 523, 569), (569, 523, 525, 570), (570, 525, 527, 571), (571, 527, 529, 572), (572, 529, 531, 573), (573, 531, 533, 574), (574, 533, 535, 575), (575, 535, 537, 576), (576, 537, 539, 577), (577, 539, 541, 578), (578, 541, 543, 579), (579, 543, 545, 580), (580, 545, 547, 581), (581, 547, 549, 582), (491, 489, 551, 549, 547, 545, 543, 541, 539, 537, 535, 533, 531, 529, 527, 525, 523, 521, 519, 517, 515, 513, 511, 509, 507, 505, 503, 501, 499, 497, 495, 493), (582, 549, 551, 583), (583, 551, 489, 552), (488, 490, 492, 494, 496, 498, 500, 502, 504, 506, 508, 510, 512, 514, 516, 518, 520, 522, 524, 526, 528, 530, 532, 534, 536, 538, 540, 542, 544, 546, 548, 550), (550, 583, 552, 488), (548, 582, 583, 550), (546, 581, 582, 548), (544, 580, 581, 546), (542, 579, 580, 544), (540, 578, 579, 542), (538, 577, 578, 540), (536, 576, 577, 538), (534, 575, 576, 536), (532, 574, 575, 534), (530, 573, 574, 532), (528, 572, 573, 530), (526, 571, 572, 528), (524, 570, 571, 526), (522, 569, 570, 524), (520, 568, 569, 522), (518, 567, 568, 520), (516, 566, 567, 518), (514, 565, 566, 516), (512, 564, 565, 514), (510, 563, 564, 512), (508, 562, 563, 510), (506, 561, 562, 508), (504, 560, 561, 506), (502, 559, 560, 504), (500, 558, 559, 502), (498, 557, 558, 500), (496, 556, 557, 498), (494, 555, 556, 496), (492, 554, 555, 494), (490, 553, 554, 492), (488, 552, 553, 490), (584, 585, 587, 586), (586, 587, 591, 590), (590, 591, 589, 588), (588, 589, 585, 584), (586, 590, 588, 584), (591, 587, 585, 589), (592, 593, 595, 594), (594, 595, 599, 598), (598, 599, 597, 596), (596, 597, 593, 592), (594, 598, 596, 592), (599, 595, 593, 597)])
me_cube_002.polygons.foreach_set('material_index', [0, 0, 0, 0, 0, 0, 0, 0, 0, 0, 0, 0, 0, 0, 0, 0, 0, 0, 0, 0, 0, 0, 0, 0, 0, 0, 0, 0, 0, 0, 0, 0, 0, 0, 0, 0, 0, 0, 0, 0, 0, 0, 0, 0, 0, 0, 0, 0, 0, 0, 0, 0, 0, 0, 0, 0, 0, 0, 0, 0, 0, 0, 0, 0, 0, 0, 0, 0, 0, 0, 0, 0, 0, 0, 0, 0, 0, 0, 0, 0, 0, 0, 0, 0, 0, 0, 0, 0, 0, 0, 0, 0, 0, 0, 0, 0, 0, 0, 0, 0, 0, 0, 0, 0, 0, 0, 0, 0, 0, 0, 0, 0, 0, 0, 0, 0, 0, 0, 0, 0, 0, 0, 0, 0, 0, 0, 0, 0, 0, 0, 0, 0, 0, 0, 0, 0, 0, 0, 0, 0, 0, 0, 0, 0, 0, 0, 0, 0, 0, 0, 0, 0, 0, 0, 0, 0, 0, 0, 0, 0, 0, 0, 0, 0, 0, 0, 0, 0, 0, 0, 0, 0, 0, 0, 0, 0, 0, 0, 0, 0, 0, 0, 0, 0, 0, 0, 0, 0, 0, 0, 0, 0, 0, 0, 0, 0, 0, 0, 0, 0, 0, 0, 0, 0, 0, 0, 0, 0, 0, 0, 0, 0, 0, 0, 0, 0, 0, 0, 0, 0, 0, 0, 0, 0, 0, 0, 0, 0, 0, 0, 0, 0, 0, 0, 0, 0, 0, 0, 0, 0, 0, 0, 0, 0, 0, 0, 0, 0, 0, 0, 0, 0, 0, 0, 0, 0, 0, 0, 0, 0, 0, 0, 0, 0, 0, 0, 0, 0, 0, 0, 0, 0, 0, 0, 0, 0, 0, 0, 0, 0, 0, 0, 0, 0, 0, 0, 0, 0, 0, 0, 0, 0, 0, 0, 0, 0, 0, 0, 0, 0, 0, 0, 0, 0, 0, 0, 0, 0, 0, 0, 0, 0, 0, 0, 0, 0, 0, 0, 0, 0, 0, 0, 0, 0, 0, 0, 0, 0, 0, 0, 0, 0, 0, 0, 0, 0, 0, 0, 0, 0, 0, 0, 0, 0, 0, 0, 0, 0, 0, 0, 0, 0, 0, 0, 0, 0, 0, 0, 0, 0, 0, 0, 0, 0, 0, 0, 0, 0, 0, 0, 0, 0, 0, 0, 0, 0, 0, 0, 0, 0, 0, 0, 0, 0, 0, 0, 0, 0, 0, 0, 0, 0, 0, 0, 0, 0, 0, 0, 0, 0, 0, 0, 0, 0, 0, 0, 0, 0, 0, 0, 0, 0, 0, 0, 0, 0, 0, 0, 0, 0, 0, 0, 0, 0, 0, 0, 0, 0, 0, 0, 0, 0, 0, 0, 0, 0, 0, 0, 0, 0, 0, 0, 0, 0, 0, 0, 0, 0, 0, 0, 0, 0, 0, 0, 0, 0, 0, 0, 0, 0, 0, 0, 0, 0, 0, 0, 0, 0, 0, 0, 0, 0, 0, 0, 0, 0, 0, 0, 0, 0, 0, 0, 0, 0, 0, 0, 0, 0, 0, 0, 0, 0, 0, 0, 0, 0, 0, 0, 0, 0, 0, 0, 0, 0, 0, 0, 0, 0, 0, 0, 0, 0, 0, 0, 0, 0, 0, 0, 0, 0, 0, 0, 0, 0, 0, 0, 0, 0, 0, 0, 0, 0, 0, 0, 0, 0, 0, 0, 0, 0, 0, 0, 0, 0, 0, 0, 0, 0, 0, 0, 0, 0, 1, 1, 1, 1, 1, 1, 0, 0, 0, 0, 0, 0])
_uv = me_cube_002.uv_layers.new(name='UVMap')
_uv.uv.foreach_set('vector', [0.4437, 0.8187, 0.5562, 0.8187, 0.5562, 0.9312, 0.4437, 0.9312, 0.4437, 0.5687, 0.5562, 0.5688, 0.5562, 0.6812, 0.4437, 0.6812, 0.6937, 0.5687, 0.8062, 0.5688, 0.8062, 0.6812, 0.6937, 0.6812, 0.4437, 0.06875, 0.5562, 0.06875, 0.5562, 0.1812, 0.4437, 0.1812, 0.4437, 0.3187, 0.5562, 0.3187, 0.5562, 0.4312, 0.4437, 0.4312, 0.1937, 0.6812, 0.1937, 0.6947, 0.1799, 0.6952, 0.1803, 0.6813, 0.1937, 0.6947, 0.1937, 0.7076, 0.1799, 0.7082, 0.1799, 0.6952, 0.1937, 0.7076, 0.1937, 0.7194, 0.18, 0.7195, 0.1799, 0.7082, 0.1937, 0.7194, 0.1937, 0.75, 0.1801, 0.75, 0.18, 0.7195, 0.1803, 0.6813, 0.1799, 0.6952, 0.1668, 0.6952, 0.1674, 0.6813, 0.1799, 0.6952, 0.1799, 0.7082, 0.1671, 0.7079, 0.1668, 0.6952, 0.1799, 0.7082, 0.18, 0.7195, 0.1679, 0.7182, 0.1671, 0.7079, 0.18, 0.7195, 0.1801, 0.75, 0.1684, 0.75, 0.1679, 0.7182, 0.1674, 0.6813, 0.1668, 0.6952, 0.1554, 0.6951, 0.1556, 0.6812, 0.1668, 0.6952, 0.1671, 0.7079, 0.1568, 0.7071, 0.1554, 0.6951, 0.1671, 0.7079, 0.1679, 0.7182, 0.1586, 0.7164, 0.1568, 0.7071, 0.1679, 0.7182, 0.1684, 0.75, 0.1596, 0.75, 0.1586, 0.7164, 0.1556, 0.6812, 0.1554, 0.6951, 0.125, 0.6949, 0.125, 0.6813, 0.1554, 0.6951, 0.1568, 0.7071, 0.125, 0.7066, 0.125, 0.6949, 0.1568, 0.7071, 0.1586, 0.7164, 0.125, 0.7154, 0.125, 0.7066, 0.1586, 0.7164, 0.1596, 0.75, 0.1541, 0.75, 0.125, 0.7154, 0.4437, 0.9312, 0.4437, 0.9447, 0.4299, 0.9452, 0.4303, 0.9312, 0.4437, 0.9447, 0.4437, 0.9576, 0.4299, 0.9582, 0.4299, 0.9452, 0.4437, 0.9576, 0.4438, 0.9694, 0.43, 0.9695, 0.4299, 0.9582, 0.4438, 0.9694, 0.4438, 1.0, 0.4301, 1.0, 0.43, 0.9695, 0.4303, 0.9312, 0.4299, 0.9452, 0.4168, 0.9452, 0.4174, 0.9312, 0.4299, 0.9452, 0.4299, 0.9582, 0.4171, 0.9579, 0.4168, 0.9452, 0.4299, 0.9582, 0.43, 0.9695, 0.4179, 0.9682, 0.4171, 0.9579, 0.43, 0.9695, 0.4301, 1.0, 0.4184, 1.0, 0.4179, 0.9682, 0.4174, 0.9312, 0.4168, 0.9452, 0.4054, 0.9451, 0.4056, 0.9312, 0.4168, 0.9452, 0.4171, 0.9579, 0.4068, 0.9571, 0.4054, 0.9451, 0.4171, 0.9579, 0.4179, 0.9682, 0.4086, 0.9664, 0.4068, 0.9571, 0.4179, 0.9682, 0.4184, 1.0, 0.4096, 1.0, 0.4086, 0.9664, 0.4056, 0.9312, 0.4054, 0.9451, 0.375, 0.9449, 0.375, 0.9313, 0.4054, 0.9451, 0.4068, 0.9571, 0.375, 0.9566, 0.375, 0.9449, 0.4068, 0.9571, 0.4086, 0.9664, 0.375, 0.9654, 0.375, 0.9566, 0.4086, 0.9664, 0.4096, 1.0, 0.4041, 1.0, 0.375, 0.9654, 0.4437, 0.06875, 0.4303, 0.06875, 0.4298, 0.05493, 0.4437, 0.05534, 0.4303, 0.06875, 0.4174, 0.06875, 0.4168, 0.05491, 0.4298, 0.05493, 0.4174, 0.06875, 0.4056, 0.06875, 0.4055, 0.05503, 0.4168, 0.05491, 0.4056, 0.06875, 0.375, 0.06875, 0.375, 0.05509, 0.4055, 0.05503, 0.4437, 0.05534, 0.4298, 0.05493, 0.4298, 0.04179, 0.4437, 0.04244, 0.4298, 0.05493, 0.4168, 0.05491, 0.4171, 0.04214, 0.4298, 0.04179, 0.4168, 0.05491, 0.4055, 0.05503, 0.4068, 0.04294, 0.4171, 0.04214, 0.4055, 0.05503, 0.375, 0.05509, 0.375, 0.0434, 0.4068, 0.04294, 0.4437, 0.04244, 0.4298, 0.04179, 0.4299, 0.03044, 0.4437, 0.03055, 0.4298, 0.04179, 0.4171, 0.04214, 0.4179, 0.03175, 0.4299, 0.03044, 0.4171, 0.04214, 0.4068, 0.04294, 0.4086, 0.03362, 0.4179, 0.03175, 0.4068, 0.04294, 0.375, 0.0434, 0.375, 0.03462, 0.4086, 0.03362, 0.4437, 0.03055, 0.4299, 0.03044, 0.4301, 0.0, 0.4438, 0.0, 0.4299, 0.03044, 0.4179, 0.03175, 0.4184, 0.0, 0.4301, 0.0, 0.4179, 0.03175, 0.4086, 0.03362, 0.4096, 0.0, 0.4184, 0.0, 0.4086, 0.03362, 0.375, 0.03462, 0.375, 0.02906, 0.4096, 0.0, 0.5562, 0.9312, 0.5697, 0.9312, 0.5702, 0.9451, 0.5563, 0.9447, 0.5697, 0.9312, 0.5826, 0.9312, 0.5832, 0.9451, 0.5702, 0.9451, 0.5826, 0.9312, 0.5944, 0.9312, 0.5945, 0.945, 0.5832, 0.9451, 0.5944, 0.9312, 0.625, 0.9312, 0.625, 0.9449, 0.5945, 0.945, 0.5563, 0.9447, 0.5702, 0.9451, 0.5702, 0.9582, 0.5562, 0.9576, 0.5702, 0.9451, 0.5832, 0.9451, 0.5829, 0.9579, 0.5702, 0.9582, 0.5832, 0.9451, 0.5945, 0.945, 0.5932, 0.9571, 0.5829, 0.9579, 0.5945, 0.945, 0.625, 0.9449, 0.625, 0.9566, 0.5932, 0.9571, 0.5562, 0.9576, 0.5702, 0.9582, 0.5701, 0.9696, 0.5563, 0.9694, 0.5702, 0.9582, 0.5829, 0.9579, 0.5821, 0.9682, 0.5701, 0.9696, 0.5829, 0.9579, 0.5932, 0.9571, 0.5914, 0.9664, 0.5821, 0.9682, 0.5932, 0.9571, 0.625, 0.9566, 0.625, 0.9654, 0.5914, 0.9664, 0.5563, 0.9694, 0.5701, 0.9696, 0.5699, 1.0, 0.5562, 1.0, 0.5701, 0.9696, 0.5821, 0.9682, 0.5816, 1.0, 0.5699, 1.0, 0.5821, 0.9682, 0.5914, 0.9664, 0.5904, 1.0, 0.5816, 1.0, 0.5914, 0.9664, 0.625, 0.9654, 0.625, 0.9709, 0.5904, 1.0, 0.8062, 0.6812, 0.8197, 0.6812, 0.8202, 0.6951, 0.8062, 0.6947, 0.8197, 0.6812, 0.8326, 0.6813, 0.8332, 0.6951, 0.8202, 0.6951, 0.8326, 0.6813, 0.8444, 0.6813, 0.8445, 0.695, 0.8332, 0.6951, 0.8444, 0.6813, 0.875, 0.6813, 0.875, 0.6949, 0.8445, 0.695, 0.8062, 0.6947, 0.8202, 0.6951, 0.8202, 0.7082, 0.8062, 0.7076, 0.8202, 0.6951, 0.8332, 0.6951, 0.8329, 0.7079, 0.8202, 0.7082, 0.8332, 0.6951, 0.8445, 0.695, 0.8432, 0.7071, 0.8329, 0.7079, 0.8445, 0.695, 0.875, 0.6949, 0.875, 0.7066, 0.8432, 0.7071, 0.8062, 0.7076, 0.8202, 0.7082, 0.8201, 0.7196, 0.8062, 0.7194, 0.8202, 0.7082, 0.8329, 0.7079, 0.8321, 0.7182, 0.8201, 0.7196, 0.8329, 0.7079, 0.8432, 0.7071, 0.8414, 0.7164, 0.8321, 0.7182, 0.8432, 0.7071, 0.875, 0.7066, 0.875, 0.7154, 0.8414, 0.7164, 0.8062, 0.7194, 0.8201, 0.7196, 0.8199, 0.75, 0.8063, 0.75, 0.8201, 0.7196, 0.8321, 0.7182, 0.8316, 0.75, 0.8199, 0.75, 0.8321, 0.7182, 0.8414, 0.7164, 0.8404, 0.75, 0.8316, 0.75, 0.8414, 0.7164, 0.875, 0.7154, 0.875, 0.7209, 0.8404, 0.75, 0.5562, 0.06875, 0.5562, 0.05534, 0.5701, 0.05475, 0.5697, 0.06875, 0.5562, 0.05534, 0.5562, 0.04244, 0.5701, 0.04175, 0.5701, 0.05475, 0.5562, 0.04244, 0.5562, 0.03055, 0.57, 0.03051, 0.5701, 0.04175, 0.5562, 0.03055, 0.5562, 0.0, 0.5699, 0.0, 0.57, 0.03051, 0.5697, 0.06875, 0.5701, 0.05475, 0.5832, 0.05475, 0.5826, 0.06875, 0.5701, 0.05475, 0.5701, 0.04175, 0.5829, 0.04207, 0.5832, 0.05475, 0.5701, 0.04175, 0.57, 0.03051, 0.5821, 0.03176, 0.5829, 0.04207, 0.57, 0.03051, 0.5699, 0.0, 0.5816, 0.0, 0.5821, 0.03176, 0.5826, 0.06875, 0.5832, 0.05475, 0.5946, 0.05494, 0.5944, 0.06875, 0.5832, 0.05475, 0.5829, 0.04207, 0.5932, 0.0429, 0.5946, 0.05494, 0.5829, 0.04207, 0.5821, 0.03176, 0.5914, 0.03362, 0.5932, 0.0429, 0.5821, 0.03176, 0.5816, 0.0, 0.5904, 0.0, 0.5914, 0.03362, 0.5944, 0.06875, 0.5946, 0.05494, 0.625, 0.05509, 0.625, 0.06875, 0.5946, 0.05494, 0.5932, 0.0429, 0.625, 0.0434, 0.625, 0.05509, 0.5932, 0.0429, 0.5914, 0.03362, 0.625, 0.03462, 0.625, 0.0434, 0.5914, 0.03362, 0.5904, 0.0, 0.5959, 0.0, 0.625, 0.03462, 0.1937, 0.5687, 0.1803, 0.5688, 0.1798, 0.5549, 0.1937, 0.5553, 0.1803, 0.5688, 0.1674, 0.5688, 0.1668, 0.5549, 0.1798, 0.5549, 0.1674, 0.5688, 0.1556, 0.5687, 0.1555, 0.555, 0.1668, 0.5549, 0.1556, 0.5687, 0.125, 0.5688, 0.125, 0.5551, 0.1555, 0.555, 0.1937, 0.5553, 0.1798, 0.5549, 0.1798, 0.5418, 0.1937, 0.5424, 0.1798, 0.5549, 0.1668, 0.5549, 0.1671, 0.5421, 0.1798, 0.5418, 0.1668, 0.5549, 0.1555, 0.555, 0.1568, 0.5429, 0.1671, 0.5421, 0.1555, 0.555, 0.125, 0.5551, 0.125, 0.5434, 0.1568, 0.5429, 0.1937, 0.5424, 0.1798, 0.5418, 0.1799, 0.5304, 0.1938, 0.5306, 0.1798, 0.5418, 0.1671, 0.5421, 0.1679, 0.5318, 0.1799, 0.5304, 0.1671, 0.5421, 0.1568, 0.5429, 0.1586, 0.5336, 0.1679, 0.5318, 0.1568, 0.5429, 0.125, 0.5434, 0.125, 0.5346, 0.1586, 0.5336, 0.1938, 0.5306, 0.1799, 0.5304, 0.1801, 0.5, 0.1937, 0.5, 0.1799, 0.5304, 0.1679, 0.5318, 0.1684, 0.5, 0.1801, 0.5, 0.1679, 0.5318, 0.1586, 0.5336, 0.1596, 0.5, 0.1684, 0.5, 0.1586, 0.5336, 0.125, 0.5346, 0.125, 0.5291, 0.1596, 0.5, 0.4437, 0.1812, 0.4437, 0.1947, 0.4299, 0.1952, 0.4303, 0.1812, 0.4437, 0.1947, 0.4437, 0.2076, 0.4299, 0.2082, 0.4299, 0.1952, 0.4437, 0.2076, 0.4438, 0.2194, 0.43, 0.2195, 0.4299, 0.2082, 0.4438, 0.2194, 0.4438, 0.25, 0.4301, 0.25, 0.43, 0.2195, 0.4303, 0.1812, 0.4299, 0.1952, 0.4168, 0.1952, 0.4174, 0.1812, 0.4299, 0.1952, 0.4299, 0.2082, 0.4171, 0.2079, 0.4168, 0.1952, 0.4299, 0.2082, 0.43, 0.2195, 0.4179, 0.2182, 0.4171, 0.2079, 0.43, 0.2195, 0.4301, 0.25, 0.4184, 0.25, 0.4179, 0.2182, 0.4174, 0.1812, 0.4168, 0.1952, 0.4054, 0.1951, 0.4056, 0.1812, 0.4168, 0.1952, 0.4171, 0.2079, 0.4068, 0.2071, 0.4054, 0.1951, 0.4171, 0.2079, 0.4179, 0.2182, 0.4086, 0.2164, 0.4068, 0.2071, 0.4179, 0.2182, 0.4184, 0.25, 0.4096, 0.25, 0.4086, 0.2164, 0.4056, 0.1812, 0.4054, 0.1951, 0.375, 0.1949, 0.375, 0.1813, 0.4054, 0.1951, 0.4068, 0.2071, 0.375, 0.2066, 0.375, 0.1949, 0.4068, 0.2071, 0.4086, 0.2164, 0.375, 0.2154, 0.375, 0.2066, 0.4086, 0.2164, 0.4096, 0.25, 0.4041, 0.25, 0.375, 0.2154, 0.4437, 0.3187, 0.4303, 0.3187, 0.4298, 0.3049, 0.4437, 0.3053, 0.4303, 0.3187, 0.4174, 0.3187, 0.4168, 0.3049, 0.4298, 0.3049, 0.4174, 0.3187, 0.4056, 0.3187, 0.4055, 0.305, 0.4168, 0.3049, 0.4056, 0.3187, 0.375, 0.3187, 0.375, 0.3051, 0.4055, 0.305, 0.4437, 0.3053, 0.4298, 0.3049, 0.4298, 0.2918, 0.4437, 0.2924, 0.4298, 0.3049, 0.4168, 0.3049, 0.4171, 0.2921, 0.4298, 0.2918, 0.4168, 0.3049, 0.4055, 0.305, 0.4068, 0.2929, 0.4171, 0.2921, 0.4055, 0.305, 0.375, 0.3051, 0.375, 0.2934, 0.4068, 0.2929, 0.4437, 0.2924, 0.4298, 0.2918, 0.4299, 0.2804, 0.4437, 0.2806, 0.4298, 0.2918, 0.4171, 0.2921, 0.4179, 0.2818, 0.4299, 0.2804, 0.4171, 0.2921, 0.4068, 0.2929, 0.4086, 0.2836, 0.4179, 0.2818, 0.4068, 0.2929, 0.375, 0.2934, 0.375, 0.2846, 0.4086, 0.2836, 0.4437, 0.2806, 0.4299, 0.2804, 0.4301, 0.25, 0.4438, 0.25, 0.4299, 0.2804, 0.4179, 0.2818, 0.4184, 0.25, 0.4301, 0.25, 0.4179, 0.2818, 0.4086, 0.2836, 0.4096, 0.25, 0.4184, 0.25, 0.4086, 0.2836, 0.375, 0.2846, 0.375, 0.2791, 0.4096, 0.25, 0.8062, 0.5688, 0.8062, 0.5553, 0.8201, 0.5548, 0.8197, 0.5687, 0.8062, 0.5553, 0.8062, 0.5424, 0.8201, 0.5418, 0.8201, 0.5548, 0.8062, 0.5424, 0.8062, 0.5306, 0.82, 0.5305, 0.8201, 0.5418, 0.8062, 0.5306, 0.8063, 0.5, 0.8199, 0.5, 0.82, 0.5305, 0.8197, 0.5687, 0.8201, 0.5548, 0.8332, 0.5548, 0.8326, 0.5687, 0.8201, 0.5548, 0.8201, 0.5418, 0.8329, 0.5421, 0.8332, 0.5548, 0.8201, 0.5418, 0.82, 0.5305, 0.8321, 0.5318, 0.8329, 0.5421, 0.82, 0.5305, 0.8199, 0.5, 0.8316, 0.5, 0.8321, 0.5318, 0.8326, 0.5687, 0.8332, 0.5548, 0.8446, 0.5549, 0.8444, 0.5688, 0.8332, 0.5548, 0.8329, 0.5421, 0.8432, 0.5429, 0.8446, 0.5549, 0.8329, 0.5421, 0.8321, 0.5318, 0.8414, 0.5336, 0.8432, 0.5429, 0.8321, 0.5318, 0.8316, 0.5, 0.8404, 0.5, 0.8414, 0.5336, 0.8444, 0.5688, 0.8446, 0.5549, 0.875, 0.5551, 0.875, 0.5688, 0.8446, 0.5549, 0.8432, 0.5429, 0.875, 0.5434, 0.875, 0.5551, 0.8432, 0.5429, 0.8414, 0.5336, 0.875, 0.5346, 0.875, 0.5434, 0.8414, 0.5336, 0.8404, 0.5, 0.8459, 0.5, 0.875, 0.5346, 0.5562, 0.3187, 0.5563, 0.3053, 0.5701, 0.3048, 0.5697, 0.3187, 0.5563, 0.3053, 0.5562, 0.2924, 0.5701, 0.2918, 0.5701, 0.3048, 0.5562, 0.2924, 0.5562, 0.2806, 0.57, 0.2805, 0.5701, 0.2918, 0.5562, 0.2806, 0.5562, 0.25, 0.5699, 0.25, 0.57, 0.2805, 0.5697, 0.3187, 0.5701, 0.3048, 0.5832, 0.3048, 0.5826, 0.3187, 0.5701, 0.3048, 0.5701, 0.2918, 0.5829, 0.2921, 0.5832, 0.3048, 0.5701, 0.2918, 0.57, 0.2805, 0.5821, 0.2818, 0.5829, 0.2921, 0.57, 0.2805, 0.5699, 0.25, 0.5816, 0.25, 0.5821, 0.2818, 0.5826, 0.3187, 0.5832, 0.3048, 0.5946, 0.3049, 0.5944, 0.3188, 0.5832, 0.3048, 0.5829, 0.2921, 0.5932, 0.2929, 0.5946, 0.3049, 0.5829, 0.2921, 0.5821, 0.2818, 0.5914, 0.2836, 0.5932, 0.2929, 0.5821, 0.2818, 0.5816, 0.25, 0.5904, 0.25, 0.5914, 0.2836, 0.5944, 0.3188, 0.5946, 0.3049, 0.625, 0.3051, 0.625, 0.3188, 0.5946, 0.3049, 0.5932, 0.2929, 0.625, 0.2934, 0.625, 0.3051, 0.5932, 0.2929, 0.5914, 0.2836, 0.625, 0.2846, 0.625, 0.2934, 0.5914, 0.2836, 0.5904, 0.25, 0.5959, 0.25, 0.625, 0.2846, 0.5562, 0.1812, 0.5697, 0.1813, 0.5702, 0.1951, 0.5562, 0.1947, 0.5697, 0.1813, 0.5826, 0.1813, 0.5832, 0.1951, 0.5702, 0.1951, 0.5826, 0.1813, 0.5944, 0.1813, 0.5945, 0.195, 0.5832, 0.1951, 0.5944, 0.1813, 0.625, 0.1813, 0.625, 0.1949, 0.5945, 0.195, 0.5562, 0.1947, 0.5702, 0.1951, 0.5702, 0.2082, 0.5562, 0.2076, 0.5702, 0.1951, 0.5832, 0.1951, 0.5829, 0.2079, 0.5702, 0.2082, 0.5832, 0.1951, 0.5945, 0.195, 0.5932, 0.2071, 0.5829, 0.2079, 0.5945, 0.195, 0.625, 0.1949, 0.625, 0.2066, 0.5932, 0.2071, 0.5562, 0.2076, 0.5702, 0.2082, 0.5701, 0.2196, 0.5562, 0.2194, 0.5702, 0.2082, 0.5829, 0.2079, 0.5821, 0.2182, 0.5701, 0.2196, 0.5829, 0.2079, 0.5932, 0.2071, 0.5914, 0.2164, 0.5821, 0.2182, 0.5932, 0.2071, 0.625, 0.2066, 0.625, 0.2154, 0.5914, 0.2164, 0.5562, 0.2194, 0.5701, 0.2196, 0.5699, 0.25, 0.5562, 0.25, 0.5701, 0.2196, 0.5821, 0.2182, 0.5816, 0.25, 0.5699, 0.25, 0.5821, 0.2182, 0.5914, 0.2164, 0.5904, 0.25, 0.5816, 0.25, 0.5914, 0.2164, 0.625, 0.2154, 0.625, 0.2209, 0.5904, 0.25, 0.3062, 0.6812, 0.3197, 0.6812, 0.3202, 0.6951, 0.3062, 0.6947, 0.3197, 0.6812, 0.3326, 0.6812, 0.3332, 0.6951, 0.3202, 0.6951, 0.3326, 0.6812, 0.3444, 0.6812, 0.3445, 0.695, 0.3332, 0.6951, 0.3444, 0.6812, 0.375, 0.6813, 0.375, 0.6949, 0.3445, 0.695, 0.3062, 0.6947, 0.3202, 0.6951, 0.3202, 0.7082, 0.3062, 0.7076, 0.3202, 0.6951, 0.3332, 0.6951, 0.3329, 0.7079, 0.3202, 0.7082, 0.3332, 0.6951, 0.3445, 0.695, 0.3432, 0.7071, 0.3329, 0.7079, 0.3445, 0.695, 0.375, 0.6949, 0.375, 0.7066, 0.3432, 0.7071, 0.3062, 0.7076, 0.3202, 0.7082, 0.3201, 0.7196, 0.3063, 0.7194, 0.3202, 0.7082, 0.3329, 0.7079, 0.3321, 0.7182, 0.3201, 0.7196, 0.3329, 0.7079, 0.3432, 0.7071, 0.3414, 0.7164, 0.3321, 0.7182, 0.3432, 0.7071, 0.375, 0.7066, 0.375, 0.7154, 0.3414, 0.7164, 0.3063, 0.7194, 0.3201, 0.7196, 0.3199, 0.75, 0.3063, 0.75, 0.3201, 0.7196, 0.3321, 0.7182, 0.3316, 0.75, 0.3199, 0.75, 0.3321, 0.7182, 0.3414, 0.7164, 0.3404, 0.75, 0.3316, 0.75, 0.3414, 0.7164, 0.375, 0.7154, 0.3847, 0.75, 0.3404, 0.75, 0.4437, 0.6812, 0.4437, 0.6947, 0.4299, 0.6952, 0.4303, 0.6812, 0.4437, 0.6947, 0.4437, 0.7076, 0.4299, 0.7082, 0.4299, 0.6952, 0.4437, 0.7076, 0.4438, 0.7194, 0.43, 0.7195, 0.4299, 0.7082, 0.4438, 0.7194, 0.4438, 0.75, 0.4301, 0.75, 0.43, 0.7195, 0.4303, 0.6812, 0.4299, 0.6952, 0.4168, 0.6952, 0.4174, 0.6812, 0.4299, 0.6952, 0.4299, 0.7082, 0.4171, 0.7079, 0.4168, 0.6952, 0.4299, 0.7082, 0.43, 0.7195, 0.4179, 0.7182, 0.4171, 0.7079, 0.43, 0.7195, 0.4301, 0.75, 0.4184, 0.75, 0.4179, 0.7182, 0.4174, 0.6812, 0.4168, 0.6952, 0.4054, 0.6951, 0.4056, 0.6812, 0.4168, 0.6952, 0.4171, 0.7079, 0.4068, 0.7071, 0.4054, 0.6951, 0.4171, 0.7079, 0.4179, 0.7182, 0.4086, 0.7164, 0.4068, 0.7071, 0.4179, 0.7182, 0.4184, 0.75, 0.4096, 0.75, 0.4086, 0.7164, 0.4056, 0.6812, 0.4054, 0.6951, 0.375, 0.6949, 0.375, 0.6813, 0.4054, 0.6951, 0.4068, 0.7071, 0.375, 0.7066, 0.375, 0.6949, 0.4068, 0.7071, 0.4086, 0.7164, 0.375, 0.7154, 0.375, 0.7066, 0.4086, 0.7164, 0.4096, 0.75, 0.3847, 0.75, 0.375, 0.7154, 0.4437, 0.8187, 0.4303, 0.8187, 0.4298, 0.8049, 0.4437, 0.8053, 0.4303, 0.8187, 0.4174, 0.8188, 0.4168, 0.8049, 0.4298, 0.8049, 0.4174, 0.8188, 0.4056, 0.8188, 0.4055, 0.805, 0.4168, 0.8049, 0.4056, 0.8188, 0.375, 0.8188, 0.375, 0.8051, 0.4055, 0.805, 0.4437, 0.8053, 0.4298, 0.8049, 0.4298, 0.7918, 0.4437, 0.7924, 0.4298, 0.8049, 0.4168, 0.8049, 0.4171, 0.7921, 0.4298, 0.7918, 0.4168, 0.8049, 0.4055, 0.805, 0.4068, 0.7929, 0.4171, 0.7921, 0.4055, 0.805, 0.375, 0.8051, 0.375, 0.7934, 0.4068, 0.7929, 0.4437, 0.7924, 0.4298, 0.7918, 0.4299, 0.7804, 0.4437, 0.7806, 0.4298, 0.7918, 0.4171, 0.7921, 0.4179, 0.7818, 0.4299, 0.7804, 0.4171, 0.7921, 0.4068, 0.7929, 0.4086, 0.7836, 0.4179, 0.7818, 0.4068, 0.7929, 0.375, 0.7934, 0.375, 0.7846, 0.4086, 0.7836, 0.4437, 0.7806, 0.4299, 0.7804, 0.4301, 0.75, 0.4438, 0.75, 0.4299, 0.7804, 0.4179, 0.7818, 0.4184, 0.75, 0.4301, 0.75, 0.4179, 0.7818, 0.4086, 0.7836, 0.4096, 0.75, 0.4184, 0.75, 0.4086, 0.7836, 0.375, 0.7846, 0.3847, 0.75, 0.4096, 0.75, 0.6937, 0.6812, 0.6938, 0.6947, 0.6799, 0.6952, 0.6803, 0.6813, 0.6938, 0.6947, 0.6938, 0.7076, 0.6799, 0.7082, 0.6799, 0.6952, 0.6938, 0.7076, 0.6938, 0.7194, 0.68, 0.7195, 0.6799, 0.7082, 0.6938, 0.7194, 0.6937, 0.75, 0.6801, 0.75, 0.68, 0.7195, 0.6803, 0.6813, 0.6799, 0.6952, 0.6668, 0.6952, 0.6674, 0.6813, 0.6799, 0.6952, 0.6799, 0.7082, 0.6671, 0.7079, 0.6668, 0.6952, 0.6799, 0.7082, 0.68, 0.7195, 0.6679, 0.7182, 0.6671, 0.7079, 0.68, 0.7195, 0.6801, 0.75, 0.6684, 0.75, 0.6679, 0.7182, 0.6674, 0.6813, 0.6668, 0.6952, 0.6554, 0.6951, 0.6556, 0.6812, 0.6668, 0.6952, 0.6671, 0.7079, 0.6568, 0.7071, 0.6554, 0.6951, 0.6671, 0.7079, 0.6679, 0.7182, 0.6586, 0.7164, 0.6568, 0.7071, 0.6679, 0.7182, 0.6684, 0.75, 0.6596, 0.75, 0.6586, 0.7164, 0.6556, 0.6812, 0.6554, 0.6951, 0.625, 0.6949, 0.625, 0.6813, 0.6554, 0.6951, 0.6568, 0.7071, 0.625, 0.7066, 0.625, 0.6949, 0.6568, 0.7071, 0.6586, 0.7164, 0.625, 0.7154, 0.625, 0.7066, 0.6586, 0.7164, 0.6596, 0.75, 0.625, 0.7403, 0.625, 0.7154, 0.5562, 0.8187, 0.5563, 0.8053, 0.5701, 0.8048, 0.5697, 0.8188, 0.5563, 0.8053, 0.5562, 0.7924, 0.5701, 0.7918, 0.5701, 0.8048, 0.5562, 0.7924, 0.5562, 0.7806, 0.57, 0.7805, 0.5701, 0.7918, 0.5562, 0.7806, 0.5562, 0.75, 0.5699, 0.75, 0.57, 0.7805, 0.5697, 0.8188, 0.5701, 0.8048, 0.5832, 0.8048, 0.5826, 0.8188, 0.5701, 0.8048, 0.5701, 0.7918, 0.5829, 0.7921, 0.5832, 0.8048, 0.5701, 0.7918, 0.57, 0.7805, 0.5821, 0.7818, 0.5829, 0.7921, 0.57, 0.7805, 0.5699, 0.75, 0.5816, 0.75, 0.5821, 0.7818, 0.5826, 0.8188, 0.5832, 0.8048, 0.5946, 0.8049, 0.5944, 0.8188, 0.5832, 0.8048, 0.5829, 0.7921, 0.5932, 0.7929, 0.5946, 0.8049, 0.5829, 0.7921, 0.5821, 0.7818, 0.5914, 0.7836, 0.5932, 0.7929, 0.5821, 0.7818, 0.5816, 0.75, 0.5904, 0.75, 0.5914, 0.7836, 0.5944, 0.8188, 0.5946, 0.8049, 0.625, 0.8051, 0.625, 0.8188, 0.5946, 0.8049, 0.5932, 0.7929, 0.625, 0.7934, 0.625, 0.8051, 0.5932, 0.7929, 0.5914, 0.7836, 0.625, 0.7846, 0.625, 0.7934, 0.5914, 0.7836, 0.5904, 0.75, 0.625, 0.7403, 0.625, 0.7846, 0.5562, 0.6812, 0.5697, 0.6813, 0.5702, 0.6951, 0.5562, 0.6947, 0.5697, 0.6813, 0.5826, 0.6813, 0.5832, 0.6951, 0.5702, 0.6951, 0.5826, 0.6813, 0.5944, 0.6813, 0.5945, 0.695, 0.5832, 0.6951, 0.5944, 0.6813, 0.625, 0.6813, 0.625, 0.6949, 0.5945, 0.695, 0.5562, 0.6947, 0.5702, 0.6951, 0.5702, 0.7082, 0.5562, 0.7076, 0.5702, 0.6951, 0.5832, 0.6951, 0.5829, 0.7079, 0.5702, 0.7082, 0.5832, 0.6951, 0.5945, 0.695, 0.5932, 0.7071, 0.5829, 0.7079, 0.5945, 0.695, 0.625, 0.6949, 0.625, 0.7066, 0.5932, 0.7071, 0.5562, 0.7076, 0.5702, 0.7082, 0.5701, 0.7196, 0.5562, 0.7194, 0.5702, 0.7082, 0.5829, 0.7079, 0.5821, 0.7182, 0.5701, 0.7196, 0.5829, 0.7079, 0.5932, 0.7071, 0.5914, 0.7164, 0.5821, 0.7182, 0.5932, 0.7071, 0.625, 0.7066, 0.625, 0.7154, 0.5914, 0.7164, 0.5562, 0.7194, 0.5701, 0.7196, 0.5699, 0.75, 0.5562, 0.75, 0.5701, 0.7196, 0.5821, 0.7182, 0.5816, 0.75, 0.5699, 0.75, 0.5821, 0.7182, 0.5914, 0.7164, 0.5904, 0.75, 0.5816, 0.75, 0.5914, 0.7164, 0.625, 0.7154, 0.625, 0.7403, 0.5904, 0.75, 0.3062, 0.5688, 0.3063, 0.5553, 0.3201, 0.5548, 0.3197, 0.5687, 0.3063, 0.5553, 0.3062, 0.5424, 0.3201, 0.5418, 0.3201, 0.5548, 0.3062, 0.5424, 0.3063, 0.5306, 0.32, 0.5305, 0.3201, 0.5418, 0.3063, 0.5306, 0.3063, 0.5, 0.3199, 0.5, 0.32, 0.5305, 0.3197, 0.5687, 0.3201, 0.5548, 0.3332, 0.5548, 0.3326, 0.5687, 0.3201, 0.5548, 0.3201, 0.5418, 0.3329, 0.5421, 0.3332, 0.5548, 0.3201, 0.5418, 0.32, 0.5305, 0.3321, 0.5318, 0.3329, 0.5421, 0.32, 0.5305, 0.3199, 0.5, 0.3316, 0.5, 0.3321, 0.5318, 0.3326, 0.5687, 0.3332, 0.5548, 0.3446, 0.5549, 0.3444, 0.5688, 0.3332, 0.5548, 0.3329, 0.5421, 0.3432, 0.5429, 0.3446, 0.5549, 0.3329, 0.5421, 0.3321, 0.5318, 0.3414, 0.5336, 0.3432, 0.5429, 0.3321, 0.5318, 0.3316, 0.5, 0.3404, 0.5, 0.3414, 0.5336, 0.3444, 0.5688, 0.3446, 0.5549, 0.375, 0.5551, 0.375, 0.5688, 0.3446, 0.5549, 0.3432, 0.5429, 0.375, 0.5434, 0.375, 0.5551, 0.3432, 0.5429, 0.3414, 0.5336, 0.375, 0.5346, 0.375, 0.5434, 0.3414, 0.5336, 0.3404, 0.5, 0.375, 0.5097, 0.375, 0.5346, 0.4437, 0.4312, 0.4437, 0.4447, 0.4299, 0.4452, 0.4303, 0.4312, 0.4437, 0.4447, 0.4437, 0.4576, 0.4299, 0.4582, 0.4299, 0.4452, 0.4437, 0.4576, 0.4438, 0.4694, 0.43, 0.4695, 0.4299, 0.4582, 0.4438, 0.4694, 0.4438, 0.5, 0.4301, 0.5, 0.43, 0.4695, 0.4303, 0.4312, 0.4299, 0.4452, 0.4168, 0.4452, 0.4174, 0.4312, 0.4299, 0.4452, 0.4299, 0.4582, 0.4171, 0.4579, 0.4168, 0.4452, 0.4299, 0.4582, 0.43, 0.4695, 0.4179, 0.4682, 0.4171, 0.4579, 0.43, 0.4695, 0.4301, 0.5, 0.4184, 0.5, 0.4179, 0.4682, 0.4174, 0.4312, 0.4168, 0.4452, 0.4054, 0.4451, 0.4056, 0.4312, 0.4168, 0.4452, 0.4171, 0.4579, 0.4068, 0.4571, 0.4054, 0.4451, 0.4171, 0.4579, 0.4179, 0.4682, 0.4086, 0.4664, 0.4068, 0.4571, 0.4179, 0.4682, 0.4184, 0.5, 0.4096, 0.5, 0.4086, 0.4664, 0.4056, 0.4312, 0.4054, 0.4451, 0.375, 0.4449, 0.375, 0.4313, 0.4054, 0.4451, 0.4068, 0.4571, 0.375, 0.4566, 0.375, 0.4449, 0.4068, 0.4571, 0.4086, 0.4664, 0.375, 0.4654, 0.375, 0.4566, 0.4086, 0.4664, 0.4096, 0.5, 0.375, 0.5097, 0.375, 0.4654, 0.4437, 0.5687, 0.4303, 0.5688, 0.4298, 0.5549, 0.4437, 0.5553, 0.4303, 0.5688, 0.4174, 0.5687, 0.4168, 0.5549, 0.4298, 0.5549, 0.4174, 0.5687, 0.4056, 0.5688, 0.4055, 0.555, 0.4168, 0.5549, 0.4056, 0.5688, 0.375, 0.5688, 0.375, 0.5551, 0.4055, 0.555, 0.4437, 0.5553, 0.4298, 0.5549, 0.4298, 0.5418, 0.4437, 0.5424, 0.4298, 0.5549, 0.4168, 0.5549, 0.4171, 0.5421, 0.4298, 0.5418, 0.4168, 0.5549, 0.4055, 0.555, 0.4068, 0.5429, 0.4171, 0.5421, 0.4055, 0.555, 0.375, 0.5551, 0.375, 0.5434, 0.4068, 0.5429, 0.4437, 0.5424, 0.4298, 0.5418, 0.4299, 0.5304, 0.4437, 0.5306, 0.4298, 0.5418, 0.4171, 0.5421, 0.4179, 0.5318, 0.4299, 0.5304, 0.4171, 0.5421, 0.4068, 0.5429, 0.4086, 0.5336, 0.4179, 0.5318, 0.4068, 0.5429, 0.375, 0.5434, 0.375, 0.5346, 0.4086, 0.5336, 0.4437, 0.5306, 0.4299, 0.5304, 0.4301, 0.5, 0.4438, 0.5, 0.4299, 0.5304, 0.4179, 0.5318, 0.4184, 0.5, 0.4301, 0.5, 0.4179, 0.5318, 0.4086, 0.5336, 0.4096, 0.5, 0.4184, 0.5, 0.4086, 0.5336, 0.375, 0.5346, 0.375, 0.5097, 0.4096, 0.5, 0.6937, 0.5687, 0.6803, 0.5688, 0.6798, 0.5549, 0.6937, 0.5553, 0.6803, 0.5688, 0.6674, 0.5688, 0.6668, 0.5549, 0.6798, 0.5549, 0.6674, 0.5688, 0.6556, 0.5687, 0.6555, 0.555, 0.6668, 0.5549, 0.6556, 0.5687, 0.625, 0.5688, 0.625, 0.5551, 0.6555, 0.555, 0.6937, 0.5553, 0.6798, 0.5549, 0.6798, 0.5418, 0.6937, 0.5424, 0.6798, 0.5549, 0.6668, 0.5549, 0.6671, 0.5421, 0.6798, 0.5418, 0.6668, 0.5549, 0.6555, 0.555, 0.6568, 0.5429, 0.6671, 0.5421, 0.6555, 0.555, 0.625, 0.5551, 0.625, 0.5434, 0.6568, 0.5429, 0.6937, 0.5424, 0.6798, 0.5418, 0.6799, 0.5304, 0.6937, 0.5306, 0.6798, 0.5418, 0.6671, 0.5421, 0.6679, 0.5318, 0.6799, 0.5304, 0.6671, 0.5421, 0.6568, 0.5429, 0.6586, 0.5336, 0.6679, 0.5318, 0.6568, 0.5429, 0.625, 0.5434, 0.625, 0.5346, 0.6586, 0.5336, 0.6937, 0.5306, 0.6799, 0.5304, 0.6801, 0.5, 0.6937, 0.5, 0.6799, 0.5304, 0.6679, 0.5318, 0.6684, 0.5, 0.6801, 0.5, 0.6679, 0.5318, 0.6586, 0.5336, 0.6596, 0.5, 0.6684, 0.5, 0.6586, 0.5336, 0.625, 0.5346, 0.6153, 0.5, 0.6596, 0.5, 0.5562, 0.5688, 0.5563, 0.5553, 0.5701, 0.5548, 0.5697, 0.5687, 0.5563, 0.5553, 0.5562, 0.5424, 0.5701, 0.5418, 0.5701, 0.5548, 0.5562, 0.5424, 0.5562, 0.5306, 0.57, 0.5305, 0.5701, 0.5418, 0.5562, 0.5306, 0.5562, 0.5, 0.5699, 0.5, 0.57, 0.5305, 0.5697, 0.5687, 0.5701, 0.5548, 0.5832, 0.5548, 0.5826, 0.5687, 0.5701, 0.5548, 0.5701, 0.5418, 0.5829, 0.5421, 0.5832, 0.5548, 0.5701, 0.5418, 0.57, 0.5305, 0.5821, 0.5318, 0.5829, 0.5421, 0.57, 0.5305, 0.5699, 0.5, 0.5816, 0.5, 0.5821, 0.5318, 0.5826, 0.5687, 0.5832, 0.5548, 0.5946, 0.5549, 0.5944, 0.5688, 0.5832, 0.5548, 0.5829, 0.5421, 0.5932, 0.5429, 0.5946, 0.5549, 0.5829, 0.5421, 0.5821, 0.5318, 0.5914, 0.5336, 0.5932, 0.5429, 0.5821, 0.5318, 0.5816, 0.5, 0.5904, 0.5, 0.5914, 0.5336, 0.5944, 0.5688, 0.5946, 0.5549, 0.625, 0.5551, 0.625, 0.5688, 0.5946, 0.5549, 0.5932, 0.5429, 0.625, 0.5434, 0.625, 0.5551, 0.5932, 0.5429, 0.5914, 0.5336, 0.625, 0.5346, 0.625, 0.5434, 0.5914, 0.5336, 0.5904, 0.5, 0.6153, 0.5, 0.625, 0.5346, 0.5562, 0.4312, 0.5697, 0.4312, 0.5702, 0.4451, 0.5562, 0.4447, 0.5697, 0.4312, 0.5826, 0.4313, 0.5832, 0.4451, 0.5702, 0.4451, 0.5826, 0.4313, 0.5944, 0.4313, 0.5945, 0.445, 0.5832, 0.4451, 0.5944, 0.4313, 0.625, 0.4313, 0.625, 0.4449, 0.5945, 0.445, 0.5562, 0.4447, 0.5702, 0.4451, 0.5702, 0.4582, 0.5562, 0.4576, 0.5702, 0.4451, 0.5832, 0.4451, 0.5829, 0.4579, 0.5702, 0.4582, 0.5832, 0.4451, 0.5945, 0.445, 0.5932, 0.4571, 0.5829, 0.4579, 0.5945, 0.445, 0.625, 0.4449, 0.625, 0.4566, 0.5932, 0.4571, 0.5562, 0.4576, 0.5702, 0.4582, 0.5701, 0.4696, 0.5562, 0.4694, 0.5702, 0.4582, 0.5829, 0.4579, 0.5821, 0.4682, 0.5701, 0.4696, 0.5829, 0.4579, 0.5932, 0.4571, 0.5914, 0.4664, 0.5821, 0.4682, 0.5932, 0.4571, 0.625, 0.4566, 0.625, 0.4654, 0.5914, 0.4664, 0.5562, 0.4694, 0.5701, 0.4696, 0.5699, 0.5, 0.5562, 0.5, 0.5701, 0.4696, 0.5821, 0.4682, 0.5816, 0.5, 0.5699, 0.5, 0.5821, 0.4682, 0.5914, 0.4664, 0.5904, 0.5, 0.5816, 0.5, 0.5914, 0.4664, 0.625, 0.4654, 0.6153, 0.5, 0.5904, 0.5, 0.1937, 0.5687, 0.1937, 0.6812, 0.1803, 0.6813, 0.1803, 0.5688, 0.1803, 0.5688, 0.1803, 0.6813, 0.1674, 0.6813, 0.1674, 0.5688, 0.1674, 0.5688, 0.1674, 0.6813, 0.1556, 0.6812, 0.1556, 0.5687, 0.1556, 0.5687, 0.1556, 0.6812, 0.125, 0.6813, 0.125, 0.5688, 0.375, 0.1813, 0.375, 0.06875, 0.4056, 0.06875, 0.4056, 0.1812, 0.4056, 0.1812, 0.4056, 0.06875, 0.4174, 0.06875, 0.4174, 0.1812, 0.4174, 0.1812, 0.4174, 0.06875, 0.4303, 0.06875, 0.4303, 0.1812, 0.4303, 0.1812, 0.4303, 0.06875, 0.4437, 0.06875, 0.4437, 0.1812, 0.4437, 0.9312, 0.5562, 0.9312, 0.5563, 0.9447, 0.4437, 0.9447, 0.4437, 0.9447, 0.5563, 0.9447, 0.5562, 0.9576, 0.4437, 0.9576, 0.4437, 0.9576, 0.5562, 0.9576, 0.5563, 0.9694, 0.4438, 0.9694, 0.4438, 0.9694, 0.5563, 0.9694, 0.5562, 1.0, 0.4438, 1.0, 0.4438, 0.0, 0.5562, 0.0, 0.5562, 0.03055, 0.4437, 0.03055, 0.4437, 0.03055, 0.5562, 0.03055, 0.5562, 0.04244, 0.4437, 0.04244, 0.4437, 0.04244, 0.5562, 0.04244, 0.5562, 0.05534, 0.4437, 0.05534, 0.4437, 0.05534, 0.5562, 0.05534, 0.5562, 0.06875, 0.4437, 0.06875, 0.8062, 0.6812, 0.8062, 0.5688, 0.8197, 0.5687, 0.8197, 0.6812, 0.8197, 0.6812, 0.8197, 0.5687, 0.8326, 0.5687, 0.8326, 0.6813, 0.8326, 0.6813, 0.8326, 0.5687, 0.8444, 0.5688, 0.8444, 0.6813, 0.8444, 0.6813, 0.8444, 0.5688, 0.875, 0.5688, 0.875, 0.6813, 0.625, 0.06875, 0.625, 0.1813, 0.5944, 0.1813, 0.5944, 0.06875, 0.5944, 0.06875, 0.5944, 0.1813, 0.5826, 0.1813, 0.5826, 0.06875, 0.5826, 0.06875, 0.5826, 0.1813, 0.5697, 0.1813, 0.5697, 0.06875, 0.5697, 0.06875, 0.5697, 0.1813, 0.5562, 0.1812, 0.5562, 0.06875, 0.5562, 0.3187, 0.4437, 0.3187, 0.4437, 0.3053, 0.5563, 0.3053, 0.5563, 0.3053, 0.4437, 0.3053, 0.4437, 0.2924, 0.5562, 0.2924, 0.5562, 0.2924, 0.4437, 0.2924, 0.4437, 0.2806, 0.5562, 0.2806, 0.5562, 0.2806, 0.4437, 0.2806, 0.4438, 0.25, 0.5562, 0.25, 0.5562, 0.25, 0.4438, 0.25, 0.4438, 0.2194, 0.5562, 0.2194, 0.5562, 0.2194, 0.4438, 0.2194, 0.4437, 0.2076, 0.5562, 0.2076, 0.5562, 0.2076, 0.4437, 0.2076, 0.4437, 0.1947, 0.5562, 0.1947, 0.5562, 0.1947, 0.4437, 0.1947, 0.4437, 0.1812, 0.5562, 0.1812, 0.3062, 0.5688, 0.1937, 0.5687, 0.1937, 0.5553, 0.3063, 0.5553, 0.3063, 0.5553, 0.1937, 0.5553, 0.1937, 0.5424, 0.3062, 0.5424, 0.3062, 0.5424, 0.1937, 0.5424, 0.1938, 0.5306, 0.3063, 0.5306, 0.3063, 0.5306, 0.1938, 0.5306, 0.1937, 0.5, 0.3063, 0.5, 0.375, 0.4313, 0.375, 0.3187, 0.4056, 0.3187, 0.4056, 0.4312, 0.4056, 0.4312, 0.4056, 0.3187, 0.4174, 0.3187, 0.4174, 0.4312, 0.4174, 0.4312, 0.4174, 0.3187, 0.4303, 0.3187, 0.4303, 0.4312, 0.4303, 0.4312, 0.4303, 0.3187, 0.4437, 0.3187, 0.4437, 0.4312, 0.8062, 0.5688, 0.6937, 0.5687, 0.6937, 0.5553, 0.8062, 0.5553, 0.8062, 0.5553, 0.6937, 0.5553, 0.6937, 0.5424, 0.8062, 0.5424, 0.8062, 0.5424, 0.6937, 0.5424, 0.6937, 0.5306, 0.8062, 0.5306, 0.8062, 0.5306, 0.6937, 0.5306, 0.6937, 0.5, 0.8063, 0.5, 0.625, 0.3188, 0.625, 0.4313, 0.5944, 0.4313, 0.5944, 0.3188, 0.5944, 0.3188, 0.5944, 0.4313, 0.5826, 0.4313, 0.5826, 0.3187, 0.5826, 0.3187, 0.5826, 0.4313, 0.5697, 0.4312, 0.5697, 0.3187, 0.5697, 0.3187, 0.5697, 0.4312, 0.5562, 0.4312, 0.5562, 0.3187, 0.5562, 0.5688, 0.4437, 0.5687, 0.4437, 0.5553, 0.5563, 0.5553, 0.5563, 0.5553, 0.4437, 0.5553, 0.4437, 0.5424, 0.5562, 0.5424, 0.5562, 0.5424, 0.4437, 0.5424, 0.4437, 0.5306, 0.5562, 0.5306, 0.5562, 0.5306, 0.4437, 0.5306, 0.4438, 0.5, 0.5562, 0.5, 0.5562, 0.5, 0.4438, 0.5, 0.4438, 0.4694, 0.5562, 0.4694, 0.5562, 0.4694, 0.4438, 0.4694, 0.4437, 0.4576, 0.5562, 0.4576, 0.5562, 0.4576, 0.4437, 0.4576, 0.4437, 0.4447, 0.5562, 0.4447, 0.5562, 0.4447, 0.4437, 0.4447, 0.4437, 0.4312, 0.5562, 0.4312, 0.3062, 0.6812, 0.3062, 0.5688, 0.3197, 0.5687, 0.3197, 0.6812, 0.3197, 0.6812, 0.3197, 0.5687, 0.3326, 0.5687, 0.3326, 0.6812, 0.3326, 0.6812, 0.3326, 0.5687, 0.3444, 0.5688, 0.3444, 0.6812, 0.3444, 0.6812, 0.3444, 0.5688, 0.375, 0.5688, 0.375, 0.6813, 0.375, 0.6813, 0.375, 0.5688, 0.4056, 0.5688, 0.4056, 0.6812, 0.4056, 0.6812, 0.4056, 0.5688, 0.4174, 0.5687, 0.4174, 0.6812, 0.4174, 0.6812, 0.4174, 0.5687, 0.4303, 0.5688, 0.4303, 0.6812, 0.4303, 0.6812, 0.4303, 0.5688, 0.4437, 0.5687, 0.4437, 0.6812, 0.6937, 0.5687, 0.6937, 0.6812, 0.6803, 0.6813, 0.6803, 0.5688, 0.6803, 0.5688, 0.6803, 0.6813, 0.6674, 0.6813, 0.6674, 0.5688, 0.6674, 0.5688, 0.6674, 0.6813, 0.6556, 0.6812, 0.6556, 0.5687, 0.6556, 0.5687, 0.6556, 0.6812, 0.625, 0.6813, 0.625, 0.5688, 0.625, 0.5688, 0.625, 0.6813, 0.5944, 0.6813, 0.5944, 0.5688, 0.5944, 0.5688, 0.5944, 0.6813, 0.5826, 0.6813, 0.5826, 0.5687, 0.5826, 0.5687, 0.5826, 0.6813, 0.5697, 0.6813, 0.5697, 0.5687, 0.5697, 0.5687, 0.5697, 0.6813, 0.5562, 0.6812, 0.5562, 0.5688, 0.5562, 0.8187, 0.4437, 0.8187, 0.4437, 0.8053, 0.5563, 0.8053, 0.5563, 0.8053, 0.4437, 0.8053, 0.4437, 0.7924, 0.5562, 0.7924, 0.5562, 0.7924, 0.4437, 0.7924, 0.4437, 0.7806, 0.5562, 0.7806, 0.5562, 0.7806, 0.4437, 0.7806, 0.4438, 0.75, 0.5562, 0.75, 0.5562, 0.75, 0.4438, 0.75, 0.4438, 0.7194, 0.5562, 0.7194, 0.5562, 0.7194, 0.4438, 0.7194, 0.4437, 0.7076, 0.5562, 0.7076, 0.5562, 0.7076, 0.4437, 0.7076, 0.4437, 0.6947, 0.5562, 0.6947, 0.5562, 0.6947, 0.4437, 0.6947, 0.4437, 0.6812, 0.5562, 0.6812, 0.1937, 0.6812, 0.3062, 0.6812, 0.3062, 0.6947, 0.1937, 0.6947, 0.1937, 0.6947, 0.3062, 0.6947, 0.3062, 0.7076, 0.1937, 0.7076, 0.1937, 0.7076, 0.3062, 0.7076, 0.3063, 0.7194, 0.1937, 0.7194, 0.1937, 0.7194, 0.3063, 0.7194, 0.3063, 0.75, 0.1937, 0.75, 0.375, 0.9313, 0.375, 0.8188, 0.4056, 0.8188, 0.4056, 0.9312, 0.4056, 0.9312, 0.4056, 0.8188, 0.4174, 0.8188, 0.4174, 0.9312, 0.4174, 0.9312, 0.4174, 0.8188, 0.4303, 0.8187, 0.4303, 0.9312, 0.4303, 0.9312, 0.4303, 0.8187, 0.4437, 0.8187, 0.4437, 0.9312, 0.6937, 0.6812, 0.8062, 0.6812, 0.8062, 0.6947, 0.6938, 0.6947, 0.6938, 0.6947, 0.8062, 0.6947, 0.8062, 0.7076, 0.6938, 0.7076, 0.6938, 0.7076, 0.8062, 0.7076, 0.8062, 0.7194, 0.6938, 0.7194, 0.6938, 0.7194, 0.8062, 0.7194, 0.8063, 0.75, 0.6937, 0.75, 0.625, 0.8188, 0.625, 0.9312, 0.5944, 0.9312, 0.5944, 0.8188, 0.5944, 0.8188, 0.5944, 0.9312, 0.5826, 0.9312, 0.5826, 0.8188, 0.5826, 0.8188, 0.5826, 0.9312, 0.5697, 0.9312, 0.5697, 0.8188, 0.5697, 0.8188, 0.5697, 0.9312, 0.5562, 0.9312, 0.5562, 0.8187, 0.1937, 0.5687, 0.3062, 0.5688, 0.3062, 0.6812, 0.1937, 0.6812, 1.0, 0.8513, 1.0, 1.0, 0.9688, 1.0, 0.9688, 0.8513, 0.9688, 0.8513, 0.9688, 1.0, 0.9375, 1.0, 0.9375, 0.8513, 0.9375, 0.8513, 0.9375, 1.0, 0.9062, 1.0, 0.9062, 0.8513, 0.9062, 0.8513, 0.9062, 1.0, 0.875, 1.0, 0.875, 0.8513, 0.875, 0.8513, 0.875, 1.0, 0.8438, 1.0, 0.8438, 0.8513, 0.8438, 0.8513, 0.8438, 1.0, 0.8125, 1.0, 0.8125, 0.8513, 0.8125, 0.8513, 0.8125, 1.0, 0.7812, 1.0, 0.7812, 0.8513, 0.7812, 0.8513, 0.7812, 1.0, 0.75, 1.0, 0.75, 0.8513, 0.75, 0.8513, 0.75, 1.0, 0.7188, 1.0, 0.7188, 0.8513, 0.7188, 0.8513, 0.7188, 1.0, 0.6875, 1.0, 0.6875, 0.8513, 0.6875, 0.8513, 0.6875, 1.0, 0.6562, 1.0, 0.6562, 0.8513, 0.6562, 0.8513, 0.6562, 1.0, 0.625, 1.0, 0.625, 0.8513, 0.625, 0.8513, 0.625, 1.0, 0.5938, 1.0, 0.5937, 0.8513, 0.5937, 0.8513, 0.5938, 1.0, 0.5625, 1.0, 0.5625, 0.8513, 0.5625, 0.8513, 0.5625, 1.0, 0.5312, 1.0, 0.5312, 0.8513, 0.5312, 0.8513, 0.5312, 1.0, 0.5, 1.0, 0.5, 0.8513, 0.5, 0.8513, 0.5, 1.0, 0.4688, 1.0, 0.4688, 0.8513, 0.4688, 0.8513, 0.4688, 1.0, 0.4375, 1.0, 0.4375, 0.8513, 0.4375, 0.8513, 0.4375, 1.0, 0.4062, 1.0, 0.4062, 0.8513, 0.4062, 0.8513, 0.4062, 1.0, 0.375, 1.0, 0.375, 0.8513, 0.375, 0.8513, 0.375, 1.0, 0.3438, 1.0, 0.3438, 0.8513, 0.3438, 0.8513, 0.3438, 1.0, 0.3125, 1.0, 0.3125, 0.8513, 0.3125, 0.8513, 0.3125, 1.0, 0.2812, 1.0, 0.2812, 0.8513, 0.2812, 0.8513, 0.2812, 1.0, 0.25, 1.0, 0.25, 0.8513, 0.25, 0.8513, 0.25, 1.0, 0.2188, 1.0, 0.2188, 0.8513, 0.2188, 0.8513, 0.2188, 1.0, 0.1875, 1.0, 0.1875, 0.8513, 0.1875, 0.8513, 0.1875, 1.0, 0.1562, 1.0, 0.1562, 0.8513, 0.1562, 0.8513, 0.1562, 1.0, 0.125, 1.0, 0.125, 0.8513, 0.125, 0.8513, 0.125, 1.0, 0.09375, 1.0, 0.09375, 0.8513, 0.09375, 0.8513, 0.09375, 1.0, 0.0625, 1.0, 0.0625, 0.8513, 0.2968, 0.4854, 0.25, 0.49, 0.2032, 0.4854, 0.1582, 0.4717, 0.1167, 0.4496, 0.08029, 0.4197, 0.05045, 0.3833, 0.02827, 0.3418, 0.01461, 0.2968, 0.01, 0.25, 0.01461, 0.2032, 0.02827, 0.1582, 0.05045, 0.1167, 0.08029, 0.08029, 0.1167, 0.05045, 0.1582, 0.02827, 0.2032, 0.01461, 0.25, 0.01, 0.2968, 0.01461, 0.3418, 0.02827, 0.3833, 0.05045, 0.4197, 0.08029, 0.4496, 0.1167, 0.4717, 0.1582, 0.4854, 0.2032, 0.49, 0.25, 0.4854, 0.2968, 0.4717, 0.3418, 0.4496, 0.3833, 0.4197, 0.4197, 0.3833, 0.4496, 0.3418, 0.4717, 0.0625, 0.8513, 0.0625, 1.0, 0.03125, 1.0, 0.03125, 0.8513, 0.03125, 0.8513, 0.03125, 1.0, 0.0, 1.0, 0.0, 0.8513, 0.75, 0.49, 0.7968, 0.4854, 0.8418, 0.4717, 0.8833, 0.4496, 0.9197, 0.4197, 0.9496, 0.3833, 0.9717, 0.3418, 0.9854, 0.2968, 0.99, 0.25, 0.9854, 0.2032, 0.9717, 0.1582, 0.9496, 0.1167, 0.9197, 0.08029, 0.8833, 0.05045, 0.8418, 0.02827, 0.7968, 0.01461, 0.75, 0.01, 0.7032, 0.01461, 0.6582, 0.02827, 0.6167, 0.05045, 0.5803, 0.08029, 0.5504, 0.1167, 0.5283, 0.1582, 0.5146, 0.2032, 0.51, 0.25, 0.5146, 0.2968, 0.5283, 0.3418, 0.5504, 0.3833, 0.5803, 0.4197, 0.6167, 0.4496, 0.6582, 0.4717, 0.7032, 0.4854, 0.03125, 0.5, 0.03125, 0.8513, 0.0, 0.8513, 0.0, 0.5, 0.0625, 0.5, 0.0625, 0.8513, 0.03125, 0.8513, 0.03125, 0.5, 0.09375, 0.5, 0.09375, 0.8513, 0.0625, 0.8513, 0.0625, 0.5, 0.125, 0.5, 0.125, 0.8513, 0.09375, 0.8513, 0.09375, 0.5, 0.1562, 0.5, 0.1562, 0.8513, 0.125, 0.8513, 0.125, 0.5, 0.1875, 0.5, 0.1875, 0.8513, 0.1562, 0.8513, 0.1562, 0.5, 0.2188, 0.5, 0.2188, 0.8513, 0.1875, 0.8513, 0.1875, 0.5, 0.25, 0.5, 0.25, 0.8513, 0.2188, 0.8513, 0.2188, 0.5, 0.2812, 0.5, 0.2812, 0.8513, 0.25, 0.8513, 0.25, 0.5, 0.3125, 0.5, 0.3125, 0.8513, 0.2812, 0.8513, 0.2812, 0.5, 0.3438, 0.5, 0.3438, 0.8513, 0.3125, 0.8513, 0.3125, 0.5, 0.375, 0.5, 0.375, 0.8513, 0.3438, 0.8513, 0.3438, 0.5, 0.4062, 0.5, 0.4062, 0.8513, 0.375, 0.8513, 0.375, 0.5, 0.4375, 0.5, 0.4375, 0.8513, 0.4062, 0.8513, 0.4062, 0.5, 0.4688, 0.5, 0.4688, 0.8513, 0.4375, 0.8513, 0.4375, 0.5, 0.5, 0.5, 0.5, 0.8513, 0.4688, 0.8513, 0.4688, 0.5, 0.5312, 0.5, 0.5312, 0.8513, 0.5, 0.8513, 0.5, 0.5, 0.5625, 0.5, 0.5625, 0.8513, 0.5312, 0.8513, 0.5312, 0.5, 0.5938, 0.5, 0.5937, 0.8513, 0.5625, 0.8513, 0.5625, 0.5, 0.625, 0.5, 0.625, 0.8513, 0.5937, 0.8513, 0.5938, 0.5, 0.6562, 0.5, 0.6562, 0.8513, 0.625, 0.8513, 0.625, 0.5, 0.6875, 0.5, 0.6875, 0.8513, 0.6562, 0.8513, 0.6562, 0.5, 0.7188, 0.5, 0.7188, 0.8513, 0.6875, 0.8513, 0.6875, 0.5, 0.75, 0.5, 0.75, 0.8513, 0.7188, 0.8513, 0.7188, 0.5, 0.7812, 0.5, 0.7812, 0.8513, 0.75, 0.8513, 0.75, 0.5, 0.8125, 0.5, 0.8125, 0.8513, 0.7812, 0.8513, 0.7812, 0.5, 0.8438, 0.5, 0.8438, 0.8513, 0.8125, 0.8513, 0.8125, 0.5, 0.875, 0.5, 0.875, 0.8513, 0.8438, 0.8513, 0.8438, 0.5, 0.9062, 0.5, 0.9062, 0.8513, 0.875, 0.8513, 0.875, 0.5, 0.9375, 0.5, 0.9375, 0.8513, 0.9062, 0.8513, 0.9062, 0.5, 0.9688, 0.5, 0.9688, 0.8513, 0.9375, 0.8513, 0.9375, 0.5, 1.0, 0.5, 1.0, 0.8513, 0.9688, 0.8513, 0.9688, 0.5, 1.0, 0.1246, 1.0, 0.9492, 0.0005395, 0.9492, 0.0005395, 0.1246, 0.0005395, 0.1246, 0.0005395, 0.9492, -0.9991, 0.9492, -0.9991, 0.1246, -0.9991, 0.1246, -0.9991, 0.9492, -1.999, 0.9492, -1.999, 0.1246, -1.999, 0.1246, -1.999, 0.9492, -2.998, 0.9492, -2.998, 0.1246, -0.9991, -0.7, -0.9991, 0.1246, -1.999, 0.1246, -1.999, -0.7, -0.9991, 0.9492, -0.9991, 1.774, -1.999, 1.774, -1.999, 0.9492, 0.375, 0.0, 0.625, 0.0, 0.625, 0.25, 0.375, 0.25, 0.375, 0.25, 0.625, 0.25, 0.625, 0.5, 0.375, 0.5, 0.375, 0.5, 0.625, 0.5, 0.625, 0.75, 0.375, 0.75, 0.375, 0.75, 0.625, 0.75, 0.625, 1.0, 0.375, 1.0, 0.125, 0.5, 0.375, 0.5, 0.375, 0.75, 0.125, 0.75, 0.625, 0.5, 0.875, 0.5, 0.875, 0.75, 0.625, 0.75])
me_cube_002.materials.append(mat_material_002)
me_cube_002.materials.append(mat_material_001)
me_cube_002.update()
me_cube_003 = bpy.data.meshes.new('Cube.003')
me_cube_003.from_pydata([(-1.01, -1.0, -1.025), (-1.0, -1.0, 1.0), (-1.01, 0.8667, -1.025), (-1.0, 0.8667, 1.0), (1.0, -0.3194, -1.0), (1.0, -0.3194, 1.0), (1.0, 0.4087, -1.0), (1.0, 0.4087, 1.0), (-1.0, -1.0, -0.4143), (-1.0, 0.8667, -0.4143), (5.697, 0.4087, -0.4143), (5.697, -0.3194, -0.4143), (-1.0, -1.0, 0.7125), (-1.0, 0.8667, 0.7125), (3.116, 0.4087, 0.7648), (3.116, -0.3194, 0.7648), (-0.3797, -0.3797, 1.019), (-0.3797, 0.3568, 1.019), (0.3797, 0.1829, 1.019), (0.3797, -0.0936, 1.019), (-0.1122, -0.0476, 1.028), (-0.1122, 0.1369, 1.028), (0.1122, 0.1122, 1.028), (0.1122, -0.0476, 1.028), (-1.0, 0.8667, -0.9829), (1.137, 0.4087, -0.9829), (1.137, -0.3194, -0.9829), (-1.0, -1.0, -0.9829)], [], [(12, 1, 3, 13), (13, 3, 7, 14), (14, 7, 5, 15), (15, 5, 1, 12), (2, 6, 4, 0), (3, 1, 16, 17), (26, 11, 8, 27), (25, 10, 11, 26), (24, 9, 10, 25), (27, 8, 9, 24), (11, 15, 12, 8), (10, 14, 15, 11), (9, 13, 14, 10), (8, 12, 13, 9), (16, 19, 23, 20), (1, 5, 19, 16), (7, 3, 17, 18), (5, 7, 18, 19), (22, 21, 20, 23), (18, 17, 21, 22), (19, 18, 22, 23), (17, 16, 20, 21), (0, 27, 24, 2), (2, 24, 25, 6), (6, 25, 26, 4), (4, 26, 27, 0)])
_uv = me_cube_003.uv_layers.new(name='UVMap')
_uv.uv.foreach_set('vector', [0.5891, 0.0, 0.625, 0.0, 0.625, 0.25, 0.5891, 0.25, 0.5891, 0.25, 0.625, 0.25, 0.625, 0.5, 0.5891, 0.5, 0.5891, 0.5, 0.625, 0.5, 0.625, 0.75, 0.5891, 0.75, 0.5891, 0.75, 0.625, 0.75, 0.625, 1.0, 0.5891, 1.0, 0.125, 0.5, 0.375, 0.5, 0.375, 0.75, 0.125, 0.75, 0.625, 0.25, 0.625, 0.0, 0.625, 0.0, 0.625, 0.25, 0.3771, 0.75, 0.4482, 0.75, 0.4482, 1.0, 0.3771, 1.0, 0.3771, 0.5, 0.4482, 0.5, 0.4482, 0.75, 0.3771, 0.75, 0.3771, 0.25, 0.4482, 0.25, 0.4482, 0.5, 0.3771, 0.5, 0.3771, 0.0, 0.4482, 0.0, 0.4482, 0.25, 0.3771, 0.25, 0.4482, 0.75, 0.5891, 0.75, 0.5891, 1.0, 0.4482, 1.0, 0.4482, 0.5, 0.5891, 0.5, 0.5891, 0.75, 0.4482, 0.75, 0.4482, 0.25, 0.5891, 0.25, 0.5891, 0.5, 0.4482, 0.5, 0.4482, 0.0, 0.5891, 0.0, 0.5891, 0.25, 0.4482, 0.25, 0.625, 1.0, 0.625, 0.75, 0.625, 0.75, 0.625, 1.0, 0.625, 1.0, 0.625, 0.75, 0.625, 0.75, 0.625, 1.0, 0.625, 0.5, 0.625, 0.25, 0.625, 0.25, 0.625, 0.5, 0.625, 0.75, 0.625, 0.5, 0.625, 0.5, 0.625, 0.75, 0.625, 0.5, 0.875, 0.5, 0.875, 0.75, 0.625, 0.75, 0.625, 0.5, 0.625, 0.25, 0.625, 0.25, 0.625, 0.5, 0.625, 0.75, 0.625, 0.5, 0.625, 0.5, 0.625, 0.75, 0.625, 0.25, 0.625, 0.0, 0.625, 0.0, 0.625, 0.25, 0.375, 0.0, 0.3771, 0.0, 0.3771, 0.25, 0.375, 0.25, 0.375, 0.25, 0.3771, 0.25, 0.3771, 0.5, 0.375, 0.5, 0.375, 0.5, 0.3771, 0.5, 0.3771, 0.75, 0.375, 0.75, 0.375, 0.75, 0.3771, 0.75, 0.3771, 1.0, 0.375, 1.0])
me_cube_003.materials.append(mat_material_002)
me_cube_003.update()
me_cube_004 = bpy.data.meshes.new('Cube.004')
me_cube_004.from_pydata([(-1.0, -0.4993, -1.0), (-1.0, -1.0, 1.0), (-1.0, 0.4982, -1.0), (-1.0, 1.0, 1.0), (0.7506, -1.015, -1.03), (1.0, -0.4993, 1.0), (0.7506, 0.4909, -1.03), (1.0, 0.4982, 1.0), (-1.0, -0.4993, -0.4143), (-1.0, 1.0, -0.4143), (5.697, 0.4982, -0.4143), (5.697, -0.4993, -0.4143), (-1.0, -1.0, 0.7125), (-1.0, 1.0, 0.7125), (3.116, 0.4982, 0.7648), (3.116, -0.4993, 0.7648), (-0.3797, -0.3797, 1.019), (-0.3797, 0.3797, 1.019), (0.3797, 0.1889, 1.019), (0.3797, -0.1899, 1.019), (-0.1122, -0.1122, 1.028), (-0.1122, 0.1122, 1.028), (0.1122, 0.1122, 1.028), (0.1122, -0.1122, 1.028), (-1.0, 1.0, -0.9842), (1.127, 0.4982, -0.9842), (1.127, -1.0, -0.9842), (-1.0, -0.4993, -0.9842)], [], [(12, 1, 3, 13), (13, 3, 7, 14), (14, 7, 5, 15), (15, 5, 1, 12), (2, 6, 4, 0), (3, 1, 16, 17), (26, 11, 8, 27), (25, 10, 11, 26), (24, 9, 10, 25), (27, 8, 9, 24), (11, 15, 12, 8), (10, 14, 15, 11), (9, 13, 14, 10), (8, 12, 13, 9), (16, 19, 23, 20), (1, 5, 19, 16), (7, 3, 17, 18), (5, 7, 18, 19), (22, 21, 20, 23), (18, 17, 21, 22), (19, 18, 22, 23), (17, 16, 20, 21), (0, 27, 24, 2), (2, 24, 25, 6), (6, 25, 26, 4), (4, 26, 27, 0)])
_uv = me_cube_004.uv_layers.new(name='UVMap')
_uv.uv.foreach_set('vector', [0.5891, 0.0, 0.625, 0.0, 0.625, 0.25, 0.5891, 0.25, 0.5891, 0.25, 0.625, 0.25, 0.625, 0.5, 0.5891, 0.5, 0.5891, 0.5, 0.625, 0.5, 0.625, 0.75, 0.5891, 0.75, 0.5891, 0.75, 0.625, 0.75, 0.625, 1.0, 0.5891, 1.0, 0.125, 0.5, 0.375, 0.5, 0.375, 0.75, 0.125, 0.75, 0.625, 0.25, 0.625, 0.0, 0.625, 0.0, 0.625, 0.25, 0.377, 0.75, 0.4482, 0.75, 0.4482, 1.0, 0.377, 1.0, 0.377, 0.5, 0.4482, 0.5, 0.4482, 0.75, 0.377, 0.75, 0.377, 0.25, 0.4482, 0.25, 0.4482, 0.5, 0.377, 0.5, 0.377, 0.0, 0.4482, 0.0, 0.4482, 0.25, 0.377, 0.25, 0.4482, 0.75, 0.5891, 0.75, 0.5891, 1.0, 0.4482, 1.0, 0.4482, 0.5, 0.5891, 0.5, 0.5891, 0.75, 0.4482, 0.75, 0.4482, 0.25, 0.5891, 0.25, 0.5891, 0.5, 0.4482, 0.5, 0.4482, 0.0, 0.5891, 0.0, 0.5891, 0.25, 0.4482, 0.25, 0.625, 1.0, 0.625, 0.75, 0.625, 0.75, 0.625, 1.0, 0.625, 1.0, 0.625, 0.75, 0.625, 0.75, 0.625, 1.0, 0.625, 0.5, 0.625, 0.25, 0.625, 0.25, 0.625, 0.5, 0.625, 0.75, 0.625, 0.5, 0.625, 0.5, 0.625, 0.75, 0.625, 0.5, 0.875, 0.5, 0.875, 0.75, 0.625, 0.75, 0.625, 0.5, 0.625, 0.25, 0.625, 0.25, 0.625, 0.5, 0.625, 0.75, 0.625, 0.5, 0.625, 0.5, 0.625, 0.75, 0.625, 0.25, 0.625, 0.0, 0.625, 0.0, 0.625, 0.25, 0.375, 0.0, 0.377, 0.0, 0.377, 0.25, 0.375, 0.25, 0.375, 0.25, 0.377, 0.25, 0.377, 0.5, 0.375, 0.5, 0.375, 0.5, 0.377, 0.5, 0.377, 0.75, 0.375, 0.75, 0.375, 0.75, 0.377, 0.75, 0.377, 1.0, 0.375, 1.0])
me_cube_004.materials.append(mat_material_002)
me_cube_004.update()
me_cylinder_001 = bpy.data.meshes.new('Cylinder.001')
me_cylinder_001.from_pydata([(0.0, 1.0, -1.0), (0.0, 1.0, 1.0), (0.1951, 0.9808, -1.0), (0.1951, 0.9808, 1.0), (0.3827, 0.9239, -1.0), (0.3827, 0.9239, 1.0), (0.5556, 0.8315, -1.0), (0.5556, 0.8315, 1.0), (0.7071, 0.7071, -1.0), (0.7071, 0.7071, 1.0), (0.8315, 0.5556, -1.0), (0.8315, 0.5556, 1.0), (0.9239, 0.3827, -1.0), (0.9239, 0.3827, 1.0), (0.9808, 0.1951, -1.0), (0.9808, 0.1951, 1.0), (1.0, 0.0, -1.0), (1.0, 0.0, 1.0), (0.9808, -0.1951, -1.0), (0.9808, -0.1951, 1.0), (0.9239, -0.3827, -1.0), (0.9239, -0.3827, 1.0), (0.8315, -0.5556, -1.0), (0.8315, -0.5556, 1.0), (0.7071, -0.7071, -1.0), (0.7071, -0.7071, 1.0), (0.5556, -0.8315, -1.0), (0.5556, -0.8315, 1.0), (0.3827, -0.9239, -1.0), (0.3827, -0.9239, 1.0), (0.1951, -0.9808, -1.0), (0.1951, -0.9808, 1.0), (0.0, -1.0, -1.0), (0.0, -1.0, 1.0), (-0.1951, -0.9808, -1.0), (-0.1951, -0.9808, 1.0), (-0.3827, -0.9239, -1.0), (-0.3827, -0.9239, 1.0), (-0.5556, -0.8315, -1.0), (-0.5556, -0.8315, 1.0), (-0.7071, -0.7071, -1.0), (-0.7071, -0.7071, 1.0), (-0.8315, -0.5556, -1.0), (-0.8315, -0.5556, 1.0), (-0.9239, -0.3827, -1.0), (-0.9239, -0.3827, 1.0), (-0.9808, -0.1951, -1.0), (-0.9808, -0.1951, 1.0), (-1.0, 0.0, -1.0), (-1.0, 0.0, 1.0), (-0.9808, 0.1951, -1.0), (-0.9808, 0.1951, 1.0), (-0.9239, 0.3827, -1.0), (-0.9239, 0.3827, 1.0), (-0.8315, 0.5556, -1.0), (-0.8315, 0.5556, 1.0), (-0.7071, 0.7071, -1.0), (-0.7071, 0.7071, 1.0), (-0.5556, 0.8315, -1.0), (-0.5556, 0.8315, 1.0), (-0.3827, 0.9239, -1.0), (-0.3827, 0.9239, 1.0), (-0.1951, 0.9808, -1.0), (-0.1951, 0.9808, 1.0)], [], [(0, 1, 3, 2), (2, 3, 5, 4), (4, 5, 7, 6), (6, 7, 9, 8), (8, 9, 11, 10), (10, 11, 13, 12), (12, 13, 15, 14), (14, 15, 17, 16), (16, 17, 19, 18), (18, 19, 21, 20), (20, 21, 23, 22), (22, 23, 25, 24), (24, 25, 27, 26), (26, 27, 29, 28), (28, 29, 31, 30), (30, 31, 33, 32), (32, 33, 35, 34), (34, 35, 37, 36), (36, 37, 39, 38), (38, 39, 41, 40), (40, 41, 43, 42), (42, 43, 45, 44), (44, 45, 47, 46), (46, 47, 49, 48), (48, 49, 51, 50), (50, 51, 53, 52), (52, 53, 55, 54), (54, 55, 57, 56), (56, 57, 59, 58), (58, 59, 61, 60), (3, 1, 63, 61, 59, 57, 55, 53, 51, 49, 47, 45, 43, 41, 39, 37, 35, 33, 31, 29, 27, 25, 23, 21, 19, 17, 15, 13, 11, 9, 7, 5), (60, 61, 63, 62), (62, 63, 1, 0), (0, 2, 4, 6, 8, 10, 12, 14, 16, 18, 20, 22, 24, 26, 28, 30, 32, 34, 36, 38, 40, 42, 44, 46, 48, 50, 52, 54, 56, 58, 60, 62)])
_uv = me_cylinder_001.uv_layers.new(name='UVMap')
_uv.uv.foreach_set('vector', [1.0, 0.5, 1.0, 1.0, 0.9688, 1.0, 0.9688, 0.5, 0.9688, 0.5, 0.9688, 1.0, 0.9375, 1.0, 0.9375, 0.5, 0.9375, 0.5, 0.9375, 1.0, 0.9062, 1.0, 0.9062, 0.5, 0.9062, 0.5, 0.9062, 1.0, 0.875, 1.0, 0.875, 0.5, 0.875, 0.5, 0.875, 1.0, 0.8438, 1.0, 0.8438, 0.5, 0.8438, 0.5, 0.8438, 1.0, 0.8125, 1.0, 0.8125, 0.5, 0.8125, 0.5, 0.8125, 1.0, 0.7812, 1.0, 0.7812, 0.5, 0.7812, 0.5, 0.7812, 1.0, 0.75, 1.0, 0.75, 0.5, 0.75, 0.5, 0.75, 1.0, 0.7188, 1.0, 0.7188, 0.5, 0.7188, 0.5, 0.7188, 1.0, 0.6875, 1.0, 0.6875, 0.5, 0.6875, 0.5, 0.6875, 1.0, 0.6562, 1.0, 0.6562, 0.5, 0.6562, 0.5, 0.6562, 1.0, 0.625, 1.0, 0.625, 0.5, 0.625, 0.5, 0.625, 1.0, 0.5938, 1.0, 0.5938, 0.5, 0.5938, 0.5, 0.5938, 1.0, 0.5625, 1.0, 0.5625, 0.5, 0.5625, 0.5, 0.5625, 1.0, 0.5312, 1.0, 0.5312, 0.5, 0.5312, 0.5, 0.5312, 1.0, 0.5, 1.0, 0.5, 0.5, 0.5, 0.5, 0.5, 1.0, 0.4688, 1.0, 0.4688, 0.5, 0.4688, 0.5, 0.4688, 1.0, 0.4375, 1.0, 0.4375, 0.5, 0.4375, 0.5, 0.4375, 1.0, 0.4062, 1.0, 0.4062, 0.5, 0.4062, 0.5, 0.4062, 1.0, 0.375, 1.0, 0.375, 0.5, 0.375, 0.5, 0.375, 1.0, 0.3438, 1.0, 0.3438, 0.5, 0.3438, 0.5, 0.3438, 1.0, 0.3125, 1.0, 0.3125, 0.5, 0.3125, 0.5, 0.3125, 1.0, 0.2812, 1.0, 0.2812, 0.5, 0.2812, 0.5, 0.2812, 1.0, 0.25, 1.0, 0.25, 0.5, 0.25, 0.5, 0.25, 1.0, 0.2188, 1.0, 0.2188, 0.5, 0.2188, 0.5, 0.2188, 1.0, 0.1875, 1.0, 0.1875, 0.5, 0.1875, 0.5, 0.1875, 1.0, 0.1562, 1.0, 0.1562, 0.5, 0.1562, 0.5, 0.1562, 1.0, 0.125, 1.0, 0.125, 0.5, 0.125, 0.5, 0.125, 1.0, 0.09375, 1.0, 0.09375, 0.5, 0.09375, 0.5, 0.09375, 1.0, 0.0625, 1.0, 0.0625, 0.5, 0.2968, 0.4854, 0.25, 0.49, 0.2032, 0.4854, 0.1582, 0.4717, 0.1167, 0.4496, 0.08029, 0.4197, 0.05045, 0.3833, 0.02827, 0.3418, 0.01461, 0.2968, 0.01, 0.25, 0.01461, 0.2032, 0.02827, 0.1582, 0.05045, 0.1167, 0.08029, 0.08029, 0.1167, 0.05045, 0.1582, 0.02827, 0.2032, 0.01461, 0.25, 0.01, 0.2968, 0.01461, 0.3418, 0.02827, 0.3833, 0.05045, 0.4197, 0.08029, 0.4496, 0.1167, 0.4717, 0.1582, 0.4854, 0.2032, 0.49, 0.25, 0.4854, 0.2968, 0.4717, 0.3418, 0.4496, 0.3833, 0.4197, 0.4197, 0.3833, 0.4496, 0.3418, 0.4717, 0.0625, 0.5, 0.0625, 1.0, 0.03125, 1.0, 0.03125, 0.5, 0.03125, 0.5, 0.03125, 1.0, 0.0, 1.0, 0.0, 0.5, 0.75, 0.49, 0.7968, 0.4854, 0.8418, 0.4717, 0.8833, 0.4496, 0.9197, 0.4197, 0.9496, 0.3833, 0.9717, 0.3418, 0.9854, 0.2968, 0.99, 0.25, 0.9854, 0.2032, 0.9717, 0.1582, 0.9496, 0.1167, 0.9197, 0.08029, 0.8833, 0.05045, 0.8418, 0.02827, 0.7968, 0.01461, 0.75, 0.01, 0.7032, 0.01461, 0.6582, 0.02827, 0.6167, 0.05045, 0.5803, 0.08029, 0.5504, 0.1167, 0.5283, 0.1582, 0.5146, 0.2032, 0.51, 0.25, 0.5146, 0.2968, 0.5283, 0.3418, 0.5504, 0.3833, 0.5803, 0.4197, 0.6167, 0.4496, 0.6582, 0.4717, 0.7032, 0.4854])
me_cylinder_001.update()
me_cylinder_002 = bpy.data.meshes.new('Cylinder.002')
me_cylinder_002.from_pydata([(0.0, 1.0, -1.0), (0.0, 1.0, 1.0), (0.1951, 0.9808, -1.0), (0.1951, 0.9808, 1.0), (0.3827, 0.9239, -1.0), (0.3827, 0.9239, 1.0), (0.5556, 0.8315, -1.0), (0.5556, 0.8315, 1.0), (0.7071, 0.7071, -1.0), (0.7071, 0.7071, 1.0), (0.8315, 0.5556, -1.0), (0.8315, 0.5556, 1.0), (0.9239, 0.3827, -1.0), (0.9239, 0.3827, 1.0), (0.9808, 0.1951, -1.0), (0.9808, 0.1951, 1.0), (1.0, 0.0, -1.0), (1.0, 0.0, 1.0), (0.9808, -0.1951, -1.0), (0.9808, -0.1951, 1.0), (0.9239, -0.3827, -1.0), (0.9239, -0.3827, 1.0), (0.8315, -0.5556, -1.0), (0.8315, -0.5556, 1.0), (0.7071, -0.7071, -1.0), (0.7071, -0.7071, 1.0), (0.5556, -0.8315, -1.0), (0.5556, -0.8315, 1.0), (0.3827, -0.9239, -1.0), (0.3827, -0.9239, 1.0), (0.1951, -0.9808, -1.0), (0.1951, -0.9808, 1.0), (0.0, -1.0, -1.0), (0.0, -1.0, 1.0), (-0.1951, -0.9808, -1.0), (-0.1951, -0.9808, 1.0), (-0.3827, -0.9239, -1.0), (-0.3827, -0.9239, 1.0), (-0.5556, -0.8315, -1.0), (-0.5556, -0.8315, 1.0), (-0.7071, -0.7071, -1.0), (-0.7071, -0.7071, 1.0), (-0.8315, -0.5556, -1.0), (-0.8315, -0.5556, 1.0), (-0.9239, -0.3827, -1.0), (-0.9239, -0.3827, 1.0), (-0.9808, -0.1951, -1.0), (-0.9808, -0.1951, 1.0), (-1.0, 0.0, -1.0), (-1.0, 0.0, 1.0), (-0.9808, 0.1951, -1.0), (-0.9808, 0.1951, 1.0), (-0.9239, 0.3827, -1.0), (-0.9239, 0.3827, 1.0), (-0.8315, 0.5556, -1.0), (-0.8315, 0.5556, 1.0), (-0.7071, 0.7071, -1.0), (-0.7071, 0.7071, 1.0), (-0.5556, 0.8315, -1.0), (-0.5556, 0.8315, 1.0), (-0.3827, 0.9239, -1.0), (-0.3827, 0.9239, 1.0), (-0.1951, 0.9808, -1.0), (-0.1951, 0.9808, 1.0)], [], [(0, 1, 3, 2), (2, 3, 5, 4), (4, 5, 7, 6), (6, 7, 9, 8), (8, 9, 11, 10), (10, 11, 13, 12), (12, 13, 15, 14), (14, 15, 17, 16), (16, 17, 19, 18), (18, 19, 21, 20), (20, 21, 23, 22), (22, 23, 25, 24), (24, 25, 27, 26), (26, 27, 29, 28), (28, 29, 31, 30), (30, 31, 33, 32), (32, 33, 35, 34), (34, 35, 37, 36), (36, 37, 39, 38), (38, 39, 41, 40), (40, 41, 43, 42), (42, 43, 45, 44), (44, 45, 47, 46), (46, 47, 49, 48), (48, 49, 51, 50), (50, 51, 53, 52), (52, 53, 55, 54), (54, 55, 57, 56), (56, 57, 59, 58), (58, 59, 61, 60), (3, 1, 63, 61, 59, 57, 55, 53, 51, 49, 47, 45, 43, 41, 39, 37, 35, 33, 31, 29, 27, 25, 23, 21, 19, 17, 15, 13, 11, 9, 7, 5), (60, 61, 63, 62), (62, 63, 1, 0), (0, 2, 4, 6, 8, 10, 12, 14, 16, 18, 20, 22, 24, 26, 28, 30, 32, 34, 36, 38, 40, 42, 44, 46, 48, 50, 52, 54, 56, 58, 60, 62)])
_uv = me_cylinder_002.uv_layers.new(name='UVMap')
_uv.uv.foreach_set('vector', [1.0, 0.5, 1.0, 1.0, 0.9688, 1.0, 0.9688, 0.5, 0.9688, 0.5, 0.9688, 1.0, 0.9375, 1.0, 0.9375, 0.5, 0.9375, 0.5, 0.9375, 1.0, 0.9062, 1.0, 0.9062, 0.5, 0.9062, 0.5, 0.9062, 1.0, 0.875, 1.0, 0.875, 0.5, 0.875, 0.5, 0.875, 1.0, 0.8438, 1.0, 0.8438, 0.5, 0.8438, 0.5, 0.8438, 1.0, 0.8125, 1.0, 0.8125, 0.5, 0.8125, 0.5, 0.8125, 1.0, 0.7812, 1.0, 0.7812, 0.5, 0.7812, 0.5, 0.7812, 1.0, 0.75, 1.0, 0.75, 0.5, 0.75, 0.5, 0.75, 1.0, 0.7188, 1.0, 0.7188, 0.5, 0.7188, 0.5, 0.7188, 1.0, 0.6875, 1.0, 0.6875, 0.5, 0.6875, 0.5, 0.6875, 1.0, 0.6562, 1.0, 0.6562, 0.5, 0.6562, 0.5, 0.6562, 1.0, 0.625, 1.0, 0.625, 0.5, 0.625, 0.5, 0.625, 1.0, 0.5938, 1.0, 0.5938, 0.5, 0.5938, 0.5, 0.5938, 1.0, 0.5625, 1.0, 0.5625, 0.5, 0.5625, 0.5, 0.5625, 1.0, 0.5312, 1.0, 0.5312, 0.5, 0.5312, 0.5, 0.5312, 1.0, 0.5, 1.0, 0.5, 0.5, 0.5, 0.5, 0.5, 1.0, 0.4688, 1.0, 0.4688, 0.5, 0.4688, 0.5, 0.4688, 1.0, 0.4375, 1.0, 0.4375, 0.5, 0.4375, 0.5, 0.4375, 1.0, 0.4062, 1.0, 0.4062, 0.5, 0.4062, 0.5, 0.4062, 1.0, 0.375, 1.0, 0.375, 0.5, 0.375, 0.5, 0.375, 1.0, 0.3438, 1.0, 0.3438, 0.5, 0.3438, 0.5, 0.3438, 1.0, 0.3125, 1.0, 0.3125, 0.5, 0.3125, 0.5, 0.3125, 1.0, 0.2812, 1.0, 0.2812, 0.5, 0.2812, 0.5, 0.2812, 1.0, 0.25, 1.0, 0.25, 0.5, 0.25, 0.5, 0.25, 1.0, 0.2188, 1.0, 0.2188, 0.5, 0.2188, 0.5, 0.2188, 1.0, 0.1875, 1.0, 0.1875, 0.5, 0.1875, 0.5, 0.1875, 1.0, 0.1562, 1.0, 0.1562, 0.5, 0.1562, 0.5, 0.1562, 1.0, 0.125, 1.0, 0.125, 0.5, 0.125, 0.5, 0.125, 1.0, 0.09375, 1.0, 0.09375, 0.5, 0.09375, 0.5, 0.09375, 1.0, 0.0625, 1.0, 0.0625, 0.5, 0.2968, 0.4854, 0.25, 0.49, 0.2032, 0.4854, 0.1582, 0.4717, 0.1167, 0.4496, 0.08029, 0.4197, 0.05045, 0.3833, 0.02827, 0.3418, 0.01461, 0.2968, 0.01, 0.25, 0.01461, 0.2032, 0.02827, 0.1582, 0.05045, 0.1167, 0.08029, 0.08029, 0.1167, 0.05045, 0.1582, 0.02827, 0.2032, 0.01461, 0.25, 0.01, 0.2968, 0.01461, 0.3418, 0.02827, 0.3833, 0.05045, 0.4197, 0.08029, 0.4496, 0.1167, 0.4717, 0.1582, 0.4854, 0.2032, 0.49, 0.25, 0.4854, 0.2968, 0.4717, 0.3418, 0.4496, 0.3833, 0.4197, 0.4197, 0.3833, 0.4496, 0.3418, 0.4717, 0.0625, 0.5, 0.0625, 1.0, 0.03125, 1.0, 0.03125, 0.5, 0.03125, 0.5, 0.03125, 1.0, 0.0, 1.0, 0.0, 0.5, 0.75, 0.49, 0.7968, 0.4854, 0.8418, 0.4717, 0.8833, 0.4496, 0.9197, 0.4197, 0.9496, 0.3833, 0.9717, 0.3418, 0.9854, 0.2968, 0.99, 0.25, 0.9854, 0.2032, 0.9717, 0.1582, 0.9496, 0.1167, 0.9197, 0.08029, 0.8833, 0.05045, 0.8418, 0.02827, 0.7968, 0.01461, 0.75, 0.01, 0.7032, 0.01461, 0.6582, 0.02827, 0.6167, 0.05045, 0.5803, 0.08029, 0.5504, 0.1167, 0.5283, 0.1582, 0.5146, 0.2032, 0.51, 0.25, 0.5146, 0.2968, 0.5283, 0.3418, 0.5504, 0.3833, 0.5803, 0.4197, 0.6167, 0.4496, 0.6582, 0.4717, 0.7032, 0.4854])
me_cylinder_002.update()

# ---- objects
ob_light = bpy.data.objects.new('Light', light_light)
ob_camera = bpy.data.objects.new('Camera', cam_camera)
ob_cube = bpy.data.objects.new('Cube', me_cube_001)
ob_main_section = bpy.data.objects.new('Main Section', me_cube_002)
ob_cube_002 = bpy.data.objects.new('Cube.002', me_cube_003)
ob_cube_003 = bpy.data.objects.new('Cube.003', me_cube_004)
ob_cylinder_001 = bpy.data.objects.new('Cylinder.001', me_cylinder_001)
ob_cylinder_002 = bpy.data.objects.new('Cylinder.002', me_cylinder_002)

# ---- transforms, parenting, visibility, modifiers, constraints
ob_light.location = (4.076, 1.005, 5.904)
ob_light.rotation_euler = (0.6503, 0.05522, 1.866)
ob_light.lock_rotations_4d = False
ob_light.empty_display_type = 'ARROWS'
ob_light.color = (0.0, 0.0, 0.0, 0.0)
ob_light.lineart.crease_threshold = 0.0
ob_camera.location = (7.359, -6.926, 4.958)
ob_camera.rotation_euler = (1.109, 0.0, 0.8149)
ob_camera.lock_rotations_4d = False
ob_camera.empty_display_type = 'ARROWS'
ob_camera.color = (0.0, 0.0, 0.0, 0.0)
ob_camera.display_type = 'WIRE'
ob_camera.lineart.crease_threshold = 0.0
ob_cube.location = (0.0, 0.0, 100.7)
ob_cube.scale = (1.0, 1.0, 31.5)
ob_main_section.location = (0.002778, 2.973, 67.27)
ob_main_section.scale = (2.0, 6.0, 2.0)
ob_cube_002.location = (29.46, 0.0, 51.23)
ob_cube_002.rotation_euler = (0.0, 2.094, 0.0)
ob_cube_002.scale = (1.0, 1.0, 31.5)
ob_cube_003.location = (-29.46, 0.0, 51.48)
ob_cube_003.rotation_euler = (0.0, -2.094, 0.0)
ob_cube_003.scale = (1.0, 1.0, 31.5)
ob_cylinder_001.location = (0.2684, -1.878, -68.92)
ob_cylinder_001.rotation_euler = (0.0, 1.571, 0.0)
ob_cylinder_001.scale = (-0.01, 0.01, 0.07)
ob_cylinder_002.location = (0.2923, -1.791, -68.87)
ob_cylinder_002.rotation_euler = (0.0, 1.571, 1.571)
ob_cylinder_002.scale = (0.005, 0.005, -0.08)

# ---- collection membership
col_collection.objects.link(ob_light)
col_collection.objects.link(ob_camera)
col_collection.objects.link(ob_cube)
col_collection.objects.link(ob_main_section)
col_collection.objects.link(ob_cube_002)
col_collection.objects.link(ob_cube_003)
col_collection.objects.link(ob_cylinder_001)
col_collection.objects.link(ob_cylinder_002)

# ---- scene / render settings (as saved in the file)
scene.camera = ob_camera
scene.frame_start = 1; scene.frame_end = 250; scene.frame_set(1)
scene.render.engine = 'BLENDER_EEVEE_NEXT'
scene.cycles.sampling_pattern = 'TABULATED_SOBOL'
scene.cycles.use_light_tree = False
scene.view_settings.view_transform = 'Filmic'
bpy.context.view_layer.update()
